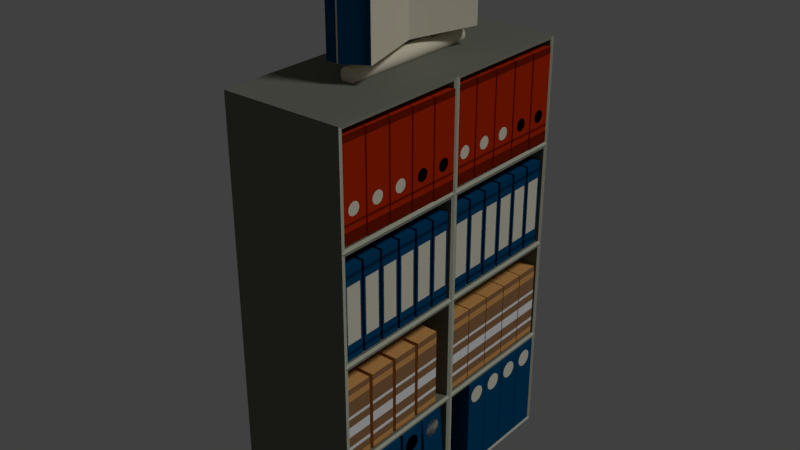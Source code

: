 # Source: rakbukudesain.blend  (saved by Blender 2.78.0; exported with 4.5.12 LTS)
import bpy
from mathutils import Matrix  # noqa: F401  (used for matrix-valued properties, if any)

bpy.ops.wm.read_factory_settings(use_empty=True)
scene = bpy.context.scene
scene.name = 'Scene'

# ---- collections
col_collection_1 = bpy.data.collections.new('Collection 1'); scene.collection.children.link(col_collection_1)

# ---- materials (node trees are filled in below, after node groups)
mat_material_018 = bpy.data.materials.new('Material.018')
mat_material_018.alpha_threshold = 0.0
mat_material_018.use_transparent_shadow = False
mat_material_018.diffuse_color = (0.3005, 0.162, 0.07227, 1.0)
mat_material_018.roughness = 0.5
mat_material_015 = bpy.data.materials.new('Material.015')
mat_material_015.alpha_threshold = 0.0
mat_material_015.use_transparent_shadow = False
mat_material_015.diffuse_color = (0.7835, 0.7231, 0.5647, 1.0)
mat_material_015.roughness = 0.5
mat_material_016 = bpy.data.materials.new('Material.016')
mat_material_016.alpha_threshold = 0.0
mat_material_016.use_transparent_shadow = False
mat_material_016.diffuse_color = (0.0003035, 0.06125, 0.159, 1.0)
mat_material_016.roughness = 0.5
mat_material_017 = bpy.data.materials.new('Material.017')
mat_material_017.alpha_threshold = 0.0
mat_material_017.use_transparent_shadow = False
mat_material_017.diffuse_color = (0.7835, 0.7231, 0.5647, 1.0)
mat_material_017.roughness = 0.5
mat_material_009 = bpy.data.materials.new('Material.009')
mat_material_009.alpha_threshold = 0.0
mat_material_009.use_transparent_shadow = False
mat_material_009.diffuse_color = (0.0003035, 0.06125, 0.159, 1.0)
mat_material_009.roughness = 0.5
mat_material_009.specular_intensity = 0.0
mat_material_010 = bpy.data.materials.new('Material.010')
mat_material_010.alpha_threshold = 0.0
mat_material_010.use_transparent_shadow = False
mat_material_010.diffuse_color = (0.7454, 0.7157, 0.5711, 1.0)
mat_material_010.roughness = 0.5
mat_material_013 = bpy.data.materials.new('Material.013')
mat_material_013.alpha_threshold = 0.0
mat_material_013.use_transparent_shadow = False
mat_material_013.diffuse_color = (0.1714, 0.1779, 0.1441, 1.0)
mat_material_013.roughness = 0.5
mat_material_014 = bpy.data.materials.new('Material.014')
mat_material_014.alpha_threshold = 0.0
mat_material_014.use_transparent_shadow = False
mat_material_014.diffuse_color = (0.4793, 0.4969, 0.3916, 1.0)
mat_material_014.roughness = 0.5
mat_material_003 = bpy.data.materials.new('Material.003')
mat_material_003.alpha_threshold = 0.0
mat_material_003.use_transparent_shadow = False
mat_material_003.diffuse_color = (0.0003035, 0.06125, 0.159, 1.0)
mat_material_003.roughness = 0.5
mat_material_003.specular_intensity = 0.0
mat_material_005 = bpy.data.materials.new('Material.005')
mat_material_005.alpha_threshold = 0.0
mat_material_005.use_transparent_shadow = False
mat_material_005.diffuse_color = (0.0006071, 0.03071, 0.08022, 1.0)
mat_material_005.roughness = 0.5
mat_material_005.specular_intensity = 0.0
mat_material_004 = bpy.data.materials.new('Material.004')
mat_material_004.alpha_threshold = 0.0
mat_material_004.use_transparent_shadow = False
mat_material_004.diffuse_color = (0.7454, 0.7157, 0.5711, 1.0)
mat_material_004.roughness = 0.5
mat_material_006 = bpy.data.materials.new('Material.006')
mat_material_006.alpha_threshold = 0.0
mat_material_006.use_transparent_shadow = False
mat_material_006.diffuse_color = (0.6867, 0.3419, 0.107, 1.0)
mat_material_006.roughness = 0.5
mat_material_007 = bpy.data.materials.new('Material.007')
mat_material_007.alpha_threshold = 0.0
mat_material_007.use_transparent_shadow = False
mat_material_007.diffuse_color = (0.3005, 0.162, 0.07227, 1.0)
mat_material_007.roughness = 0.5
mat_material_008 = bpy.data.materials.new('Material.008')
mat_material_008.alpha_threshold = 0.0
mat_material_008.use_transparent_shadow = False
mat_material_008.diffuse_color = (0.8796, 0.8796, 0.8796, 1.0)
mat_material_008.roughness = 0.5
mat_material_011 = bpy.data.materials.new('Material.011')
mat_material_011.alpha_threshold = 0.0
mat_material_011.use_transparent_shadow = False
mat_material_011.diffuse_color = (0.4564, 0.02416, 0.0009106, 1.0)
mat_material_011.roughness = 0.5
mat_material_012 = bpy.data.materials.new('Material.012')
mat_material_012.alpha_threshold = 0.0
mat_material_012.use_transparent_shadow = False
mat_material_012.diffuse_color = (0.1779, 0.01161, 0.0003035, 1.0)
mat_material_012.roughness = 0.5

# ---- material node trees

# ---- world
world_world = bpy.data.worlds.new('World'); scene.world = world_world
world_world.color = (0.05088, 0.05088, 0.05088)
world_world.use_sun_shadow = False
world_world.sun_shadow_jitter_overblur = 0.0
world_world.cycles.sampling_method = 'MANUAL'

# ---- lights
light_lamp = bpy.data.lights.new('Lamp', 'POINT')
light_lamp.transmission_factor = 0.0
light_lamp.cutoff_distance = 30.0
light_lamp.energy = 100.0
light_lamp.shadow_buffer_clip_start = 1.001
light_lamp.shadow_soft_size = 0.1
light_lamp.shadow_maximum_resolution = 0.006
light_lamp.use_absolute_resolution = True
light_lamp_001 = bpy.data.lights.new('Lamp.001', 'SUN')
light_lamp_001.transmission_factor = 0.0
light_lamp_001.cutoff_distance = 30.0
light_lamp_001.angle = 0.1993
light_lamp_001.energy = 1.0
light_lamp_001.shadow_buffer_clip_start = 1.001
light_lamp_001.shadow_soft_size = 0.1
light_lamp_001.shadow_cascade_max_distance = 1000.0

# ---- meshes
me_cube_014 = bpy.data.meshes.new('Cube.014')
me_cube_014.from_pydata([(-3.438, -0.849, -0.3025), (-3.438, -0.849, 0.01887), (-3.438, -0.5276, -0.3025), (-3.438, -0.5276, 0.01887), (-3.419, -0.849, -0.3025), (-3.419, -0.849, 0.01887), (-3.419, -0.5276, -0.3025), (-3.419, -0.5276, 0.01887), (-3.438, 0.5752, -0.3025), (-3.438, 0.5752, 0.01887), (-3.438, 0.8966, -0.3025), (-3.438, 0.8966, 0.01887), (-3.419, 0.5752, -0.3025), (-3.419, 0.5752, 0.01887), (-3.419, 0.8966, -0.3025), (-3.419, 0.8966, 0.01887), (-3.691, -1.318, -0.00625), (-3.691, -1.318, 1.532), (-3.691, 1.378, -0.00625), (-3.691, 1.378, 1.532), (-3.51, -1.318, -0.00625), (-3.51, -1.318, 1.532), (-3.51, 1.378, -0.00625), (-3.51, 1.378, 1.532), (-3.694, 1.421, -0.03098), (-3.694, -1.361, -0.03098), (-3.694, -1.361, 1.557), (-3.694, 1.421, 1.557), (-3.507, 1.421, -0.03098), (-3.507, 1.421, 1.557), (-3.507, -1.361, -0.03098), (-3.507, -1.361, 1.557), (-3.691, 0.02991, -0.00625), (-3.691, 0.02991, 1.532), (-3.51, 0.02991, -0.00625), (-3.51, 0.02991, 1.532), (-3.507, 1.421, 1.557), (-3.507, 1.421, -0.03098), (-3.507, -1.361, -0.03098), (-3.507, -1.361, 1.557), (-3.14, 1.197, 1.557), (-3.14, 1.197, -0.03098), (-3.472, -1.361, -0.03098), (-3.472, -1.361, 1.557), (-3.694, 0.02991, -0.03098), (-3.694, 0.02991, 1.557), (-3.507, 0.02991, -0.03098), (-3.507, 0.02991, 1.557), (-3.507, 0.02991, -0.03098), (-3.507, 0.02991, 1.557), (-3.472, 0.02991, -0.03098), (-3.472, 0.02991, 1.557), (-3.472, 0.02991, 1.557), (-3.14, -1.145, 1.557), (-3.14, -1.145, -0.03098), (-3.472, 0.02991, -0.03098), (-3.412, 0.02991, 1.557), (-3.08, -1.145, 1.557), (-3.08, -1.145, -0.03098), (-3.412, 0.02991, -0.03098), (-3.088, 1.197, 1.557), (-3.088, 1.197, -0.03098), (-3.421, 0.02991, -0.03098), (-3.421, 0.02991, 1.557), (-3.504, 1.43, 1.557), (-3.504, 1.43, -0.03098), (-3.137, 1.207, 1.557), (-3.137, 1.207, -0.03098), (-3.086, 1.207, 1.557), (-3.086, 1.207, -0.03098), (-3.468, -1.374, 1.557), (-3.468, -1.374, -0.03098), (-3.136, -1.158, 1.557), (-3.136, -1.158, -0.03098), (-3.076, -1.158, 1.557), (-3.076, -1.158, -0.03098)], [], [(0, 1, 3, 2), (2, 3, 7, 6), (6, 7, 5, 4), (4, 5, 1, 0), (2, 6, 4, 0), (7, 3, 1, 5), (8, 9, 11, 10), (10, 11, 15, 14), (14, 15, 13, 12), (12, 13, 9, 8), (10, 14, 12, 8), (15, 11, 9, 13), (32, 18, 19, 33), (18, 22, 23, 19), (34, 20, 21, 35), (20, 16, 17, 21), (32, 16, 20, 34), (35, 21, 17, 33), (44, 45, 27, 24), (24, 27, 29, 28), (28, 29, 36, 37), (30, 31, 26, 25), (44, 46, 30, 25), (47, 45, 26, 31), (23, 35, 33, 19), (18, 32, 34, 22), (22, 34, 35, 23), (16, 32, 33, 17), (49, 39, 43, 51), (31, 30, 38, 39), (46, 28, 37, 48), (47, 31, 39, 49), (53, 43, 70, 72), (60, 61, 69, 68), (39, 38, 42, 43), (48, 37, 41, 50), (38, 48, 50, 42), (40, 60, 68, 66), (29, 47, 49, 36), (30, 46, 48, 38), (36, 49, 51, 40), (29, 27, 45, 47), (24, 28, 46, 44), (25, 26, 45, 44), (55, 52, 56, 59), (42, 50, 55, 54), (50, 51, 52, 55), (51, 43, 53, 52), (59, 56, 57, 58), (58, 57, 74, 75), (54, 55, 59, 58), (52, 53, 57, 56), (61, 60, 63, 62), (50, 41, 61, 62), (51, 50, 62, 63), (40, 51, 63, 60), (65, 64, 66, 67), (67, 66, 68, 69), (36, 40, 66, 64), (37, 36, 64, 65), (61, 41, 67, 69), (41, 37, 65, 67), (70, 71, 73, 72), (72, 73, 75, 74), (54, 58, 75, 73), (43, 42, 71, 70), (57, 53, 72, 74), (42, 54, 73, 71)])
me_cube_014.polygons.foreach_set('material_index', [0, 0, 0, 0, 0, 0, 0, 0, 0, 0, 0, 0, 1, 1, 1, 1, 1, 1, 1, 2, 1, 2, 1, 2, 1, 1, 1, 1, 2, 1, 1, 1, 2, 1, 1, 1, 1, 1, 1, 1, 2, 2, 1, 1, 1, 1, 1, 2, 1, 1, 1, 2, 1, 1, 1, 2, 2, 2, 1, 1, 1, 1, 2, 2, 1, 1, 1, 1])
me_cube_014.materials.append(mat_material_018)
me_cube_014.materials.append(mat_material_015)
me_cube_014.materials.append(mat_material_016)
me_cube_014.use_remesh_preserve_volume = False
me_cube_014.use_remesh_preserve_attributes = False
me_cube_014.use_mirror_vertex_groups = False
me_cube_014.update()
me_cylinder = bpy.data.meshes.new('Cylinder')
me_cylinder.from_pydata([(0.656, 0.4895, -3.246), (0.656, 0.4895, 5.963), (0.7515, 0.4801, -3.246), (0.7515, 0.4801, 5.963), (0.8433, 0.4522, -3.246), (0.8433, 0.4522, 5.963), (0.9279, 0.407, -3.246), (0.9279, 0.407, 5.963), (1.002, 0.3461, -3.246), (1.002, 0.3461, 5.963), (1.063, 0.272, -3.246), (1.063, 0.272, 5.963), (1.108, 0.1873, -3.246), (1.108, 0.1873, 5.963), (1.136, 0.0955, -3.246), (1.136, 0.0955, 5.963), (1.145, 3.279e-07, -3.246), (1.145, -3.182e-08, 5.963), (1.136, -0.0955, -3.246), (1.136, -0.0955, 5.963), (1.108, -0.1873, -3.246), (1.108, -0.1873, 5.963), (1.063, -0.272, -3.246), (1.063, -0.272, 5.963), (1.002, -0.3461, -3.246), (1.002, -0.3461, 5.963), (0.9279, -0.407, -3.246), (0.9279, -0.407, 5.963), (0.8433, -0.4522, -3.246), (0.8433, -0.4522, 5.963), (0.7515, -0.4801, -3.246), (0.7515, -0.4801, 5.963), (0.656, -0.4895, -3.246), (0.656, -0.4895, 5.963), (0.5605, -0.4801, -3.246), (0.5605, -0.4801, 5.963), (0.4687, -0.4522, -3.246), (0.4687, -0.4522, 5.963), (0.384, -0.407, -3.246), (0.384, -0.407, 5.963), (0.3099, -0.3461, -3.246), (0.3099, -0.3461, 5.963), (0.249, -0.272, -3.246), (0.249, -0.272, 5.963), (0.2037, -0.1873, -3.246), (0.2037, -0.1873, 5.963), (0.1759, -0.0955, -3.246), (0.1759, -0.0955, 5.963), (0.1665, 7.636e-07, -3.246), (0.1665, 4.039e-07, 5.963), (0.1759, 0.0955, -3.246), (0.1759, 0.0955, 5.963), (0.2037, 0.1873, -3.246), (0.2037, 0.1873, 5.963), (0.249, 0.272, -3.246), (0.249, 0.272, 5.963), (0.3099, 0.3461, -3.246), (0.3099, 0.3461, 5.963), (0.384, 0.407, -3.246), (0.384, 0.407, 5.963), (0.4687, 0.4522, -3.246), (0.4687, 0.4522, 5.963), (0.5605, 0.4801, -3.246), (0.5605, 0.4801, 5.963), (0.656, 0.5132, -3.469), (0.7561, 0.5034, -3.469), (0.7561, 0.5034, 6.186), (0.656, 0.5132, 6.186), (0.8524, 0.4742, -3.469), (0.8524, 0.4742, 6.186), (0.9411, 0.4267, -3.469), (0.9411, 0.4267, 6.186), (1.019, 0.3629, -3.469), (1.019, 0.3629, 6.186), (1.083, 0.2851, -3.469), (1.083, 0.2851, 6.186), (1.13, 0.1964, -3.469), (1.13, 0.1964, 6.186), (1.159, 0.1001, -3.469), (1.159, 0.1001, 6.186), (1.169, 3.308e-07, -3.469), (1.169, -4.639e-08, 6.186), (1.159, -0.1001, -3.469), (1.159, -0.1001, 6.186), (1.13, -0.1964, -3.469), (1.13, -0.1964, 6.186), (1.083, -0.2851, -3.469), (1.083, -0.2851, 6.186), (1.019, -0.3629, -3.469), (1.019, -0.3629, 6.186), (0.9411, -0.4267, -3.469), (0.9411, -0.4267, 6.186), (0.8524, -0.4742, -3.469), (0.8524, -0.4742, 6.186), (0.7561, -0.5034, -3.469), (0.7561, -0.5034, 6.186), (0.656, -0.5132, -3.469), (0.656, -0.5132, 6.186), (0.5559, -0.5034, -3.469), (0.5559, -0.5034, 6.186), (0.4596, -0.4742, -3.469), (0.4596, -0.4742, 6.186), (0.3708, -0.4267, -3.469), (0.3708, -0.4267, 6.186), (0.2931, -0.3629, -3.469), (0.2931, -0.3629, 6.186), (0.2292, -0.2851, -3.469), (0.2292, -0.2851, 6.186), (0.1818, -0.1964, -3.469), (0.1818, -0.1964, 6.186), (0.1526, -0.1001, -3.469), (0.1526, -0.1001, 6.186), (0.1427, 7.876e-07, -3.469), (0.1427, 4.104e-07, 6.186), (0.1526, 0.1001, -3.469), (0.1526, 0.1001, 6.186), (0.1818, 0.1964, -3.469), (0.1818, 0.1964, 6.186), (0.2292, 0.2851, -3.469), (0.2292, 0.2851, 6.186), (0.2931, 0.3629, -3.469), (0.2931, 0.3629, 6.186), (0.3708, 0.4267, -3.469), (0.3708, 0.4267, 6.186), (0.4596, 0.4742, -3.469), (0.4596, 0.4742, 6.186), (0.5559, 0.5034, -3.469), (0.5559, 0.5034, 6.186)], [], [(0, 2, 3, 1), (2, 4, 5, 3), (4, 6, 7, 5), (6, 8, 9, 7), (8, 10, 11, 9), (10, 12, 13, 11), (12, 14, 15, 13), (14, 16, 17, 15), (16, 18, 19, 17), (18, 20, 21, 19), (20, 22, 23, 21), (22, 24, 25, 23), (24, 26, 27, 25), (26, 28, 29, 27), (28, 30, 31, 29), (30, 32, 33, 31), (32, 34, 35, 33), (34, 36, 37, 35), (36, 38, 39, 37), (38, 40, 41, 39), (40, 42, 43, 41), (42, 44, 45, 43), (44, 46, 47, 45), (46, 48, 49, 47), (48, 50, 51, 49), (50, 52, 53, 51), (52, 54, 55, 53), (54, 56, 57, 55), (56, 58, 59, 57), (58, 60, 61, 59), (3, 5, 7, 9, 11, 13, 15, 17, 19, 21, 23, 25, 27, 29, 31, 33, 35, 37, 39, 41, 43, 45, 47, 49, 51, 53, 55, 57, 59, 61, 63, 1), (60, 62, 63, 61), (62, 0, 1, 63), (0, 62, 60, 58, 56, 54, 52, 50, 48, 46, 44, 42, 40, 38, 36, 34, 32, 30, 28, 26, 24, 22, 20, 18, 16, 14, 12, 10, 8, 6, 4, 2), (64, 67, 66, 65), (65, 66, 69, 68), (68, 69, 71, 70), (70, 71, 73, 72), (72, 73, 75, 74), (74, 75, 77, 76), (76, 77, 79, 78), (78, 79, 81, 80), (80, 81, 83, 82), (82, 83, 85, 84), (84, 85, 87, 86), (86, 87, 89, 88), (88, 89, 91, 90), (90, 91, 93, 92), (92, 93, 95, 94), (94, 95, 97, 96), (96, 97, 99, 98), (98, 99, 101, 100), (100, 101, 103, 102), (102, 103, 105, 104), (104, 105, 107, 106), (106, 107, 109, 108), (108, 109, 111, 110), (110, 111, 113, 112), (112, 113, 115, 114), (114, 115, 117, 116), (116, 117, 119, 118), (118, 119, 121, 120), (120, 121, 123, 122), (122, 123, 125, 124), (66, 67, 127, 125, 123, 121, 119, 117, 115, 113, 111, 109, 107, 105, 103, 101, 99, 97, 95, 93, 91, 89, 87, 85, 83, 81, 79, 77, 75, 73, 71, 69), (124, 125, 127, 126), (126, 127, 67, 64), (64, 65, 68, 70, 72, 74, 76, 78, 80, 82, 84, 86, 88, 90, 92, 94, 96, 98, 100, 102, 104, 106, 108, 110, 112, 114, 116, 118, 120, 122, 124, 126)])
me_cylinder.materials.append(mat_material_017)
me_cylinder.use_remesh_preserve_volume = False
me_cylinder.use_remesh_preserve_attributes = False
me_cylinder.use_mirror_vertex_groups = False
me_cylinder.update()
me_cube_009 = bpy.data.meshes.new('Cube.009')
me_cube_009.from_pydata([(-1.0, 0.4403, -1.014), (-1.0, 0.4403, 1.0), (-1.031, 0.8849, -1.014), (-1.031, 0.8849, 1.0), (0.6525, 0.5914, -1.014), (0.6525, 0.5914, 1.0), (0.6031, 1.036, -1.014), (0.6031, 1.036, 1.0), (-0.7344, 0.8362, 1.0), (-0.7633, 0.8334, 1.0), (-0.791, 0.825, 1.0), (-0.8165, 0.8113, 1.0), (-0.8389, 0.7929, 1.0), (-0.8573, 0.7705, 1.0), (-0.871, 0.745, 1.0), (-0.8794, 0.7173, 1.0), (-0.8822, 0.6884, 1.0), (-0.8794, 0.6596, 1.0), (-0.871, 0.6319, 1.0), (-0.8573, 0.6063, 1.0), (-0.8389, 0.5839, 1.0), (-0.8165, 0.5656, 1.0), (-0.791, 0.5519, 1.0), (-0.7633, 0.5435, 1.0), (-0.7344, 0.5406, 1.0), (-0.7056, 0.5435, 1.0), (-0.6779, 0.5519, 1.0), (-0.6523, 0.5656, 1.0), (-0.6299, 0.5839, 1.0), (-0.6116, 0.6063, 1.0), (-0.5979, 0.6319, 1.0), (-0.5895, 0.6596, 1.0), (-0.5867, 0.6884, 1.0), (-0.5895, 0.7173, 1.0), (-0.5979, 0.745, 1.0), (-0.6116, 0.7705, 1.0), (-0.6299, 0.7929, 1.0), (-0.6523, 0.8113, 1.0), (-0.6779, 0.825, 1.0), (-0.7056, 0.8334, 1.0)], [], [(0, 1, 3, 2), (2, 3, 7, 6), (6, 7, 5, 4), (4, 5, 1, 0), (2, 6, 4, 0), (7, 3, 1, 5), (9, 10, 11, 12, 13, 14, 15, 16, 17, 18, 19, 20, 21, 22, 23, 24, 25, 26, 27, 28, 29, 30, 31, 32, 33, 34, 35, 36, 37, 38, 39, 8)])
me_cube_009.polygons.foreach_set('material_index', [0, 0, 0, 0, 0, 0, 1])
me_cube_009.materials.append(mat_material_009)
me_cube_009.materials.append(mat_material_010)
me_cube_009.use_remesh_preserve_volume = False
me_cube_009.use_remesh_preserve_attributes = False
me_cube_009.use_mirror_vertex_groups = False
me_cube_009.update()
me_cube_007 = bpy.data.meshes.new('Cube.007')
me_cube_007.from_pydata([(-1.0, -1.277, -0.6746), (-1.0, -1.277, 1.0), (-1.0, 1.0, -0.6746), (-1.0, 1.0, 1.0), (1.0, -1.277, -0.6746), (1.0, -1.277, 1.0), (1.0, 1.0, -0.6746), (1.0, 1.0, 1.0), (-1.027, 1.048, -0.7209), (-1.027, -1.362, -0.7209), (-1.027, -1.362, 1.064), (-1.027, 1.048, 1.064), (1.027, 1.048, -0.7209), (1.027, 1.048, 1.064), (1.027, -1.362, -0.7209), (1.027, -1.362, 1.064), (-1.0, 1.133, -0.6746), (-1.0, 1.133, 1.0), (-1.0, 3.41, -0.6746), (-1.0, 3.41, 1.0), (1.0, 1.133, -0.6746), (1.0, 1.133, 1.0), (1.0, 3.41, -0.6746), (1.0, 3.41, 1.0), (-1.027, 3.458, -0.7209), (-1.027, 1.048, -0.7209), (-1.027, 1.048, 1.064), (-1.027, 3.458, 1.064), (1.027, 3.458, -0.7209), (1.027, 3.458, 1.064), (1.027, 1.048, -0.7209), (1.027, 1.048, 1.064), (-1.0, -1.277, 1.11), (-1.0, -1.277, 2.785), (-1.0, 1.0, 1.11), (-1.0, 1.0, 2.785), (1.0, -1.277, 1.11), (1.0, -1.277, 2.785), (1.0, 1.0, 1.11), (1.0, 1.0, 2.785), (-1.027, 1.048, 1.064), (-1.027, -1.362, 1.064), (-1.027, -1.362, 2.849), (-1.027, 1.048, 2.849), (1.027, 1.048, 1.064), (1.027, 1.048, 2.849), (1.027, -1.362, 1.064), (1.027, -1.362, 2.849), (-1.0, 1.133, 1.11), (-1.0, 1.133, 2.785), (-1.0, 3.41, 1.11), (-1.0, 3.41, 2.785), (1.0, 1.133, 1.11), (1.0, 1.133, 2.785), (1.0, 3.41, 1.11), (1.0, 3.41, 2.785), (-1.027, 3.458, 1.064), (-1.027, 1.048, 1.064), (-1.027, 1.048, 2.849), (-1.027, 3.458, 2.849), (1.027, 3.458, 1.064), (1.027, 3.458, 2.849), (1.027, 1.048, 1.064), (1.027, 1.048, 2.849), (-1.0, -1.277, 2.895), (-1.0, -1.277, 4.57), (-1.0, 1.0, 2.895), (-1.0, 1.0, 4.57), (1.0, -1.277, 2.895), (1.0, -1.277, 4.57), (1.0, 1.0, 2.895), (1.0, 1.0, 4.57), (-1.027, 1.048, 2.849), (-1.027, -1.362, 2.849), (-1.027, -1.362, 4.634), (-1.027, 1.048, 4.634), (1.027, 1.048, 2.849), (1.027, 1.048, 4.634), (1.027, -1.362, 2.849), (1.027, -1.362, 4.634), (-1.0, 1.133, 2.895), (-1.0, 1.133, 4.57), (-1.0, 3.41, 2.895), (-1.0, 3.41, 4.57), (1.0, 1.133, 2.895), (1.0, 1.133, 4.57), (1.0, 3.41, 2.895), (1.0, 3.41, 4.57), (-1.027, 3.458, 2.849), (-1.027, 1.048, 2.849), (-1.027, 1.048, 4.634), (-1.027, 3.458, 4.634), (1.027, 3.458, 2.849), (1.027, 3.458, 4.634), (1.027, 1.048, 2.849), (1.027, 1.048, 4.634), (-1.0, -1.277, 4.68), (-1.0, -1.277, 6.354), (-1.0, 1.0, 4.68), (-1.0, 1.0, 6.354), (1.0, -1.277, 4.68), (1.0, -1.277, 6.354), (1.0, 1.0, 4.68), (1.0, 1.0, 6.354), (-1.027, 1.048, 4.634), (-1.027, -1.362, 4.634), (-1.027, -1.362, 6.418), (-1.027, 1.048, 6.418), (1.027, 1.048, 4.634), (1.027, 1.048, 6.418), (1.027, -1.362, 4.634), (1.027, -1.362, 6.418), (-1.0, 1.133, 4.68), (-1.0, 1.133, 6.354), (-1.0, 3.41, 4.68), (-1.0, 3.41, 6.354), (1.0, 1.133, 4.68), (1.0, 1.133, 6.354), (1.0, 3.41, 4.68), (1.0, 3.41, 6.354), (-1.027, 3.458, 4.634), (-1.027, 1.048, 4.634), (-1.027, 1.048, 6.418), (-1.027, 3.458, 6.418), (1.027, 3.458, 4.634), (1.027, 3.458, 6.418), (1.027, 1.048, 4.634), (1.027, 1.048, 6.418), (-0.9289, -1.252, 2.902), (-0.9289, -1.252, 4.356), (-0.9289, -0.9244, 2.902), (-0.9289, -0.9244, 4.356), (0.968, -1.252, 2.902), (0.968, -1.252, 4.356), (0.968, -0.9244, 2.902), (0.968, -0.9244, 4.356), (-0.9289, -1.252, 4.241), (-0.9289, -0.9244, 4.241), (0.968, -0.9244, 4.241), (0.968, -1.252, 4.241), (-0.9289, -0.9244, 4.181), (0.968, -0.9244, 4.181), (0.968, -1.252, 4.181), (-0.9289, -1.252, 4.181), (-0.9289, -0.9244, 2.977), (0.968, -0.9244, 2.977), (0.968, -1.252, 2.977), (-0.9289, -1.252, 2.977), (-0.9289, -1.252, 3.037), (-0.9289, -0.9244, 3.037), (0.968, -0.9244, 3.037), (0.968, -1.252, 3.037), (0.968, -0.9571, 4.067), (0.968, -1.22, 4.067), (0.968, -0.9571, 3.151), (0.968, -1.22, 3.151), (-0.9289, -0.8744, 2.902), (-0.9289, -0.8744, 4.356), (-0.9289, -0.5466, 2.902), (-0.9289, -0.5466, 4.356), (0.968, -0.8744, 2.902), (0.968, -0.8744, 4.356), (0.968, -0.5466, 2.902), (0.968, -0.5466, 4.356), (-0.9289, -0.8744, 4.241), (-0.9289, -0.5466, 4.241), (0.968, -0.5466, 4.241), (0.968, -0.8744, 4.241), (-0.9289, -0.5466, 4.181), (0.968, -0.5466, 4.181), (0.968, -0.8744, 4.181), (-0.9289, -0.8744, 4.181), (-0.9289, -0.5466, 2.977), (0.968, -0.5466, 2.977), (0.968, -0.8744, 2.977), (-0.9289, -0.8744, 2.977), (-0.9289, -0.8744, 3.037), (-0.9289, -0.5466, 3.037), (0.968, -0.5466, 3.037), (0.968, -0.8744, 3.037), (0.968, -0.5792, 4.067), (0.968, -0.8418, 4.067), (0.968, -0.5792, 3.151), (0.968, -0.8418, 3.151), (-0.9289, -0.4966, 2.902), (-0.9289, -0.4966, 4.356), (-0.9289, -0.1687, 2.902), (-0.9289, -0.1687, 4.356), (0.968, -0.4966, 2.902), (0.968, -0.4966, 4.356), (0.968, -0.1687, 2.902), (0.968, -0.1687, 4.356), (-0.9289, -0.4966, 4.241), (-0.9289, -0.1687, 4.241), (0.968, -0.1687, 4.241), (0.968, -0.4966, 4.241), (-0.9289, -0.1687, 4.181), (0.968, -0.1687, 4.181), (0.968, -0.4966, 4.181), (-0.9289, -0.4966, 4.181), (-0.9289, -0.1687, 2.977), (0.968, -0.1687, 2.977), (0.968, -0.4966, 2.977), (-0.9289, -0.4966, 2.977), (-0.9289, -0.4966, 3.037), (-0.9289, -0.1687, 3.037), (0.968, -0.1687, 3.037), (0.968, -0.4966, 3.037), (0.968, -0.2013, 4.067), (0.968, -0.464, 4.067), (0.968, -0.2013, 3.151), (0.968, -0.464, 3.151), (-0.9289, -0.1187, 2.902), (-0.9289, -0.1187, 4.356), (-0.9289, 0.2091, 2.902), (-0.9289, 0.2091, 4.356), (0.968, -0.1187, 2.902), (0.968, -0.1187, 4.356), (0.968, 0.2091, 2.902), (0.968, 0.2091, 4.356), (-0.9289, -0.1187, 4.241), (-0.9289, 0.2091, 4.241), (0.968, 0.2091, 4.241), (0.968, -0.1187, 4.241), (-0.9289, 0.2091, 4.181), (0.968, 0.2091, 4.181), (0.968, -0.1187, 4.181), (-0.9289, -0.1187, 4.181), (-0.9289, 0.2091, 2.977), (0.968, 0.2091, 2.977), (0.968, -0.1187, 2.977), (-0.9289, -0.1187, 2.977), (-0.9289, -0.1187, 3.037), (-0.9289, 0.2091, 3.037), (0.968, 0.2091, 3.037), (0.968, -0.1187, 3.037), (0.968, 0.1765, 4.067), (0.968, -0.08613, 4.067), (0.968, 0.1765, 3.151), (0.968, -0.08613, 3.151), (-0.9289, 0.2591, 2.902), (-0.9289, 0.2591, 4.356), (-0.9289, 0.587, 2.902), (-0.9289, 0.587, 4.356), (0.968, 0.2591, 2.902), (0.968, 0.2591, 4.356), (0.968, 0.587, 2.902), (0.968, 0.587, 4.356), (-0.9289, 0.2591, 4.241), (-0.9289, 0.587, 4.241), (0.968, 0.587, 4.241), (0.968, 0.2591, 4.241), (-0.9289, 0.587, 4.181), (0.968, 0.587, 4.181), (0.968, 0.2591, 4.181), (-0.9289, 0.2591, 4.181), (-0.9289, 0.587, 2.977), (0.968, 0.587, 2.977), (0.968, 0.2591, 2.977), (-0.9289, 0.2591, 2.977), (-0.9289, 0.2591, 3.037), (-0.9289, 0.587, 3.037), (0.968, 0.587, 3.037), (0.968, 0.2591, 3.037), (0.968, 0.5544, 4.067), (0.968, 0.2917, 4.067), (0.968, 0.5544, 3.151), (0.968, 0.2917, 3.151), (-0.9289, 0.637, 2.902), (-0.9289, 0.637, 4.356), (-0.9289, 0.9648, 2.902), (-0.9289, 0.9648, 4.356), (0.968, 0.637, 2.902), (0.968, 0.637, 4.356), (0.968, 0.9648, 2.902), (0.968, 0.9648, 4.356), (-0.9289, 0.637, 4.241), (-0.9289, 0.9648, 4.241), (0.968, 0.9648, 4.241), (0.968, 0.637, 4.241), (-0.9289, 0.9648, 4.181), (0.968, 0.9648, 4.181), (0.968, 0.637, 4.181), (-0.9289, 0.637, 4.181), (-0.9289, 0.9648, 2.977), (0.968, 0.9648, 2.977), (0.968, 0.637, 2.977), (-0.9289, 0.637, 2.977), (-0.9289, 0.637, 3.037), (-0.9289, 0.9648, 3.037), (0.968, 0.9648, 3.037), (0.968, 0.637, 3.037), (0.968, 0.9322, 4.067), (0.968, 0.6696, 4.067), (0.968, 0.9322, 3.151), (0.968, 0.6696, 3.151), (-0.9289, -1.242, 1.011), (-0.9289, -1.242, 2.42), (-0.9289, -0.7977, 1.011), (-0.9289, -0.7977, 2.42), (0.968, -1.242, 1.011), (0.968, -1.242, 2.42), (0.968, -0.7977, 1.011), (0.968, -0.7977, 2.42), (-0.9289, -1.242, 2.32), (-0.9289, -0.7977, 2.32), (0.968, -0.7977, 2.32), (0.968, -1.242, 2.32), (-0.9289, -0.7977, 2.211), (0.968, -0.7977, 2.211), (0.968, -1.242, 2.211), (-0.9289, -1.242, 2.211), (-0.9289, -0.7977, 1.143), (0.968, -0.7977, 1.143), (0.968, -1.242, 1.143), (-0.9289, -1.242, 1.143), (-0.9289, -1.242, 1.235), (-0.9289, -0.7977, 1.235), (0.968, -0.7977, 1.235), (0.968, -1.242, 1.235), (-0.9289, -1.242, 1.766), (-0.9289, -0.7977, 1.766), (0.968, -0.7977, 1.766), (0.968, -1.242, 1.766), (-0.9289, -0.7977, 1.594), (0.968, -0.7977, 1.594), (0.968, -1.242, 1.594), (-0.9289, -1.242, 1.594), (-0.9289, -1.242, 1.903), (-0.9289, -0.7977, 1.903), (0.968, -0.7977, 1.903), (0.968, -1.242, 1.903), (-0.9289, -1.242, 1.955), (-0.9289, -0.7977, 1.955), (0.968, -0.7977, 1.955), (0.968, -1.242, 1.955), (-0.9289, -0.7977, 1.424), (0.968, -0.7977, 1.424), (0.968, -1.242, 1.424), (-0.9289, -1.242, 1.424), (-0.9289, -0.7977, 1.364), (0.968, -0.7977, 1.364), (0.968, -1.242, 1.364), (-0.9289, -1.242, 1.364), (-0.9289, -0.7277, 1.011), (-0.9289, -0.7277, 2.42), (-0.9289, -0.2831, 1.011), (-0.9289, -0.2831, 2.42), (0.968, -0.7277, 1.011), (0.968, -0.7277, 2.42), (0.968, -0.2831, 1.011), (0.968, -0.2831, 2.42), (-0.9289, -0.7277, 2.32), (-0.9289, -0.2831, 2.32), (0.968, -0.2831, 2.32), (0.968, -0.7277, 2.32), (-0.9289, -0.2831, 2.211), (0.968, -0.2831, 2.211), (0.968, -0.7277, 2.211), (-0.9289, -0.7277, 2.211), (-0.9289, -0.2831, 1.143), (0.968, -0.2831, 1.143), (0.968, -0.7277, 1.143), (-0.9289, -0.7277, 1.143), (-0.9289, -0.7277, 1.235), (-0.9289, -0.2831, 1.235), (0.968, -0.2831, 1.235), (0.968, -0.7277, 1.235), (-0.9289, -0.7277, 1.766), (-0.9289, -0.2831, 1.766), (0.968, -0.2831, 1.766), (0.968, -0.7277, 1.766), (-0.9289, -0.2831, 1.594), (0.968, -0.2831, 1.594), (0.968, -0.7277, 1.594), (-0.9289, -0.7277, 1.594), (-0.9289, -0.7277, 1.903), (-0.9289, -0.2831, 1.903), (0.968, -0.2831, 1.903), (0.968, -0.7277, 1.903), (-0.9289, -0.7277, 1.955), (-0.9289, -0.2831, 1.955), (0.968, -0.2831, 1.955), (0.968, -0.7277, 1.955), (-0.9289, -0.2831, 1.424), (0.968, -0.2831, 1.424), (0.968, -0.7277, 1.424), (-0.9289, -0.7277, 1.424), (-0.9289, -0.2831, 1.364), (0.968, -0.2831, 1.364), (0.968, -0.7277, 1.364), (-0.9289, -0.7277, 1.364), (-0.9289, -0.2131, 1.011), (-0.9289, -0.2131, 2.42), (-0.9289, 0.2316, 1.011), (-0.9289, 0.2316, 2.42), (0.968, -0.2131, 1.011), (0.968, -0.2131, 2.42), (0.968, 0.2316, 1.011), (0.968, 0.2316, 2.42), (-0.9289, -0.2131, 2.32), (-0.9289, 0.2316, 2.32), (0.968, 0.2316, 2.32), (0.968, -0.2131, 2.32), (-0.9289, 0.2316, 2.211), (0.968, 0.2316, 2.211), (0.968, -0.2131, 2.211), (-0.9289, -0.2131, 2.211), (-0.9289, 0.2316, 1.143), (0.968, 0.2316, 1.143), (0.968, -0.2131, 1.143), (-0.9289, -0.2131, 1.143), (-0.9289, -0.2131, 1.235), (-0.9289, 0.2316, 1.235), (0.968, 0.2316, 1.235), (0.968, -0.2131, 1.235), (-0.9289, -0.2131, 1.766), (-0.9289, 0.2316, 1.766), (0.968, 0.2316, 1.766), (0.968, -0.2131, 1.766), (-0.9289, 0.2316, 1.594), (0.968, 0.2316, 1.594), (0.968, -0.2131, 1.594), (-0.9289, -0.2131, 1.594), (-0.9289, -0.2131, 1.903), (-0.9289, 0.2316, 1.903), (0.968, 0.2316, 1.903), (0.968, -0.2131, 1.903), (-0.9289, -0.2131, 1.955), (-0.9289, 0.2316, 1.955), (0.968, 0.2316, 1.955), (0.968, -0.2131, 1.955), (-0.9289, 0.2316, 1.424), (0.968, 0.2316, 1.424), (0.968, -0.2131, 1.424), (-0.9289, -0.2131, 1.424), (-0.9289, 0.2316, 1.364), (0.968, 0.2316, 1.364), (0.968, -0.2131, 1.364), (-0.9289, -0.2131, 1.364), (-0.9289, 0.3016, 1.011), (-0.9289, 0.3016, 2.42), (-0.9289, 0.7463, 1.011), (-0.9289, 0.7463, 2.42), (0.968, 0.3016, 1.011), (0.968, 0.3016, 2.42), (0.968, 0.7463, 1.011), (0.968, 0.7463, 2.42), (-0.9289, 0.3016, 2.32), (-0.9289, 0.7463, 2.32), (0.968, 0.7463, 2.32), (0.968, 0.3016, 2.32), (-0.9289, 0.7463, 2.211), (0.968, 0.7463, 2.211), (0.968, 0.3016, 2.211), (-0.9289, 0.3016, 2.211), (-0.9289, 0.7463, 1.143), (0.968, 0.7463, 1.143), (0.968, 0.3016, 1.143), (-0.9289, 0.3016, 1.143), (-0.9289, 0.3016, 1.235), (-0.9289, 0.7463, 1.235), (0.968, 0.7463, 1.235), (0.968, 0.3016, 1.235), (-0.9289, 0.3016, 1.766), (-0.9289, 0.7463, 1.766), (0.968, 0.7463, 1.766), (0.968, 0.3016, 1.766), (-0.9289, 0.7463, 1.594), (0.968, 0.7463, 1.594), (0.968, 0.3016, 1.594), (-0.9289, 0.3016, 1.594), (-0.9289, 0.3016, 1.903), (-0.9289, 0.7463, 1.903), (0.968, 0.7463, 1.903), (0.968, 0.3016, 1.903), (-0.9289, 0.3016, 1.955), (-0.9289, 0.7463, 1.955), (0.968, 0.7463, 1.955), (0.968, 0.3016, 1.955), (-0.9289, 0.7463, 1.424), (0.968, 0.7463, 1.424), (0.968, 0.3016, 1.424), (-0.9289, 0.3016, 1.424), (-0.9289, 0.7463, 1.364), (0.968, 0.7463, 1.364), (0.968, 0.3016, 1.364), (-0.9289, 0.3016, 1.364), (-0.9937, -1.117, 0.9879), (1.021, -1.117, 0.9879), (-0.9937, -0.672, 0.9879), (1.021, -0.672, 0.9879), (-0.9937, -1.117, -0.6646), (1.021, -1.117, -0.6646), (-0.9937, -0.672, -0.6646), (1.021, -0.672, -0.6646), (1.021, -0.7615, 0.7223), (1.021, -0.7644, 0.7512), (1.021, -0.7728, 0.7789), (1.021, -0.7865, 0.8044), (1.021, -0.8048, 0.8268), (1.021, -0.8272, 0.8452), (1.021, -0.8528, 0.8589), (1.021, -0.8805, 0.8673), (1.021, -0.9093, 0.8701), (1.021, -0.9382, 0.8673), (1.021, -0.9659, 0.8589), (1.021, -0.9914, 0.8452), (1.021, -1.014, 0.8268), (1.021, -1.032, 0.8044), (1.021, -1.046, 0.7789), (1.021, -1.054, 0.7512), (1.021, -1.057, 0.7223), (1.021, -1.054, 0.6935), (1.021, -1.046, 0.6658), (1.021, -1.032, 0.6402), (1.021, -1.014, 0.6178), (1.021, -0.9914, 0.5994), (1.021, -0.9659, 0.5858), (1.021, -0.9382, 0.5774), (1.021, -0.9093, 0.5745), (1.021, -0.8805, 0.5774), (1.021, -0.8528, 0.5858), (1.021, -0.8272, 0.5994), (1.021, -0.8048, 0.6178), (1.021, -0.7865, 0.6402), (1.021, -0.7728, 0.6658), (1.021, -0.7644, 0.6935), (-0.9937, -0.612, 0.9879), (1.021, -0.612, 0.9879), (-0.9937, -0.1674, 0.9879), (1.021, -0.1674, 0.9879), (-0.9937, -0.612, -0.6646), (1.021, -0.612, -0.6646), (-0.9937, -0.1674, -0.6646), (1.021, -0.1674, -0.6646), (1.021, -0.2569, 0.7223), (1.021, -0.2597, 0.7512), (1.021, -0.2681, 0.7789), (1.021, -0.2818, 0.8044), (1.021, -0.3002, 0.8268), (1.021, -0.3226, 0.8452), (1.021, -0.3481, 0.8589), (1.021, -0.3758, 0.8673), (1.021, -0.4047, 0.8701), (1.021, -0.4335, 0.8673), (1.021, -0.4612, 0.8589), (1.021, -0.4868, 0.8452), (1.021, -0.5092, 0.8268), (1.021, -0.5276, 0.8044), (1.021, -0.5412, 0.7789), (1.021, -0.5496, 0.7512), (1.021, -0.5525, 0.7223), (1.021, -0.5496, 0.6935), (1.021, -0.5412, 0.6658), (1.021, -0.5276, 0.6402), (1.021, -0.5092, 0.6178), (1.021, -0.4868, 0.5994), (1.021, -0.4612, 0.5858), (1.021, -0.4335, 0.5774), (1.021, -0.4047, 0.5745), (1.021, -0.3758, 0.5774), (1.021, -0.3481, 0.5858), (1.021, -0.3226, 0.5994), (1.021, -0.3002, 0.6178), (1.021, -0.2818, 0.6402), (1.021, -0.2681, 0.6658), (1.021, -0.2597, 0.6935), (-0.9937, -0.1074, 0.9879), (1.021, -0.1074, 0.9879), (-0.9937, 0.3373, 0.9879), (1.021, 0.3373, 0.9879), (-0.9937, -0.1074, -0.6646), (1.021, -0.1074, -0.6646), (-0.9937, 0.3373, -0.6646), (1.021, 0.3373, -0.6646), (1.021, 0.2478, 0.7223), (1.021, 0.2449, 0.7512), (1.021, 0.2365, 0.7789), (1.021, 0.2229, 0.8044), (1.021, 0.2045, 0.8268), (1.021, 0.1821, 0.8452), (1.021, 0.1565, 0.8589), (1.021, 0.1288, 0.8673), (1.021, 0.09998, 0.8701), (1.021, 0.07114, 0.8673), (1.021, 0.04342, 0.8589), (1.021, 0.01787, 0.8452), (1.021, -0.004522, 0.8268), (1.021, -0.0229, 0.8044), (1.021, -0.03656, 0.7789), (1.021, -0.04497, 0.7512), (1.021, -0.04781, 0.7223), (1.021, -0.04497, 0.6935), (1.021, -0.03656, 0.6658), (1.021, -0.0229, 0.6402), (1.021, -0.004522, 0.6178), (1.021, 0.01787, 0.5994), (1.021, 0.04342, 0.5858), (1.021, 0.07115, 0.5774), (1.021, 0.09998, 0.5745), (1.021, 0.1288, 0.5774), (1.021, 0.1565, 0.5858), (1.021, 0.1821, 0.5994), (1.021, 0.2045, 0.6178), (1.021, 0.2229, 0.6402), (1.021, 0.2365, 0.6658), (1.021, 0.2449, 0.6935), (-1.043, -1.26, 6.247), (0.9709, -1.26, 6.247), (-1.043, -0.8151, 6.247), (0.9709, -0.8151, 6.247), (-1.043, -1.26, 4.682), (0.9709, -1.26, 4.682), (-1.043, -0.8151, 4.682), (0.9709, -0.8151, 4.682), (0.9713, -0.9484, 5.178), (0.9713, -0.9504, 5.198), (0.9713, -0.9563, 5.218), (0.9713, -0.9659, 5.236), (0.9713, -0.9788, 5.251), (0.9713, -0.9946, 5.264), (0.9713, -1.013, 5.274), (0.9713, -1.032, 5.28), (0.9713, -1.052, 5.282), (0.9713, -1.073, 5.28), (0.9713, -1.092, 5.274), (0.9713, -1.11, 5.264), (0.9713, -1.126, 5.251), (0.9713, -1.139, 5.236), (0.9713, -1.149, 5.218), (0.9713, -1.155, 5.198), (0.9713, -1.157, 5.178), (0.9713, -1.155, 5.158), (0.9713, -1.149, 5.138), (0.9713, -1.139, 5.12), (0.9713, -1.126, 5.104), (0.9713, -1.11, 5.091), (0.9713, -1.092, 5.082), (0.9713, -1.073, 5.076), (0.9713, -1.052, 5.074), (0.9713, -1.032, 5.076), (0.9713, -1.013, 5.082), (0.9713, -0.9946, 5.091), (0.9713, -0.9788, 5.104), (0.9713, -0.9659, 5.12), (0.9713, -0.9563, 5.138), (0.9713, -0.9504, 5.158), (-1.043, -0.8151, 4.999), (0.9709, -0.8151, 4.999), (-1.043, -1.26, 4.999), (0.9709, -1.26, 4.999), (0.9709, -0.8151, 4.96), (-1.043, -1.26, 4.96), (-1.043, -0.8151, 4.96), (0.9709, -1.26, 4.96), (0.9709, -0.8151, 4.876), (-1.043, -1.26, 4.876), (-1.043, -0.8151, 4.876), (0.9709, -1.26, 4.876), (-1.043, -0.8151, 6.135), (0.9709, -1.26, 6.135), (0.9709, -0.8151, 6.135), (-1.043, -1.26, 6.135), (-1.033, -0.8001, 6.247), (0.9809, -0.8001, 6.247), (-1.033, -0.3555, 6.247), (0.9809, -0.3555, 6.247), (-1.033, -0.8001, 4.682), (0.9809, -0.8001, 4.682), (-1.033, -0.3555, 4.682), (0.9809, -0.3555, 4.682), (0.9813, -0.4887, 5.178), (0.9813, -0.4907, 5.198), (0.9813, -0.4966, 5.218), (0.9813, -0.5063, 5.236), (0.9813, -0.5192, 5.251), (0.9813, -0.535, 5.264), (0.9813, -0.553, 5.274), (0.9813, -0.5725, 5.28), (0.9813, -0.5928, 5.282), (0.9813, -0.6131, 5.28), (0.9813, -0.6326, 5.274), (0.9813, -0.6506, 5.264), (0.9813, -0.6664, 5.251), (0.9813, -0.6793, 5.236), (0.9813, -0.6889, 5.218), (0.9813, -0.6949, 5.198), (0.9813, -0.6969, 5.178), (0.9813, -0.6949, 5.158), (0.9813, -0.6889, 5.138), (0.9813, -0.6793, 5.12), (0.9813, -0.6664, 5.104), (0.9813, -0.6506, 5.091), (0.9813, -0.6326, 5.082), (0.9813, -0.6131, 5.076), (0.9813, -0.5928, 5.074), (0.9813, -0.5725, 5.076), (0.9813, -0.553, 5.082), (0.9813, -0.535, 5.091), (0.9813, -0.5192, 5.104), (0.9813, -0.5063, 5.12), (0.9813, -0.4966, 5.138), (0.9813, -0.4907, 5.158), (-1.033, -0.3555, 4.999), (0.9809, -0.3555, 4.999), (-1.033, -0.8001, 4.999), (0.9809, -0.8001, 4.999), (0.9809, -0.3555, 4.96), (-1.033, -0.8001, 4.96), (-1.033, -0.3555, 4.96), (0.9809, -0.8001, 4.96), (0.9809, -0.3555, 4.876), (-1.033, -0.8001, 4.876), (-1.033, -0.3555, 4.876), (0.9809, -0.8001, 4.876), (-1.033, -0.3555, 6.135), (0.9809, -0.8001, 6.135), (0.9809, -0.3555, 6.135), (-1.033, -0.8001, 6.135), (-1.023, -0.3405, 6.247), (0.9909, -0.3405, 6.247), (-1.023, 0.1042, 6.247), (0.9909, 0.1042, 6.247), (-1.023, -0.3405, 4.682), (0.9909, -0.3405, 4.682), (-1.023, 0.1042, 4.682), (0.9909, 0.1042, 4.682), (0.9913, -0.02906, 5.178), (0.9913, -0.03106, 5.198), (0.9913, -0.03698, 5.218), (0.9913, -0.0466, 5.236), (0.9913, -0.05954, 5.251), (0.9913, -0.07531, 5.264), (0.9913, -0.09331, 5.274), (0.9913, -0.1128, 5.28), (0.9913, -0.1331, 5.282), (0.9913, -0.1534, 5.28), (0.9913, -0.173, 5.274), (0.9913, -0.191, 5.264), (0.9913, -0.2067, 5.251), (0.9913, -0.2197, 5.236), (0.9913, -0.2293, 5.218), (0.9913, -0.2352, 5.198), (0.9913, -0.2372, 5.178), (0.9913, -0.2352, 5.158), (0.9913, -0.2293, 5.138), (0.9913, -0.2197, 5.12), (0.9913, -0.2067, 5.104), (0.9913, -0.191, 5.091), (0.9913, -0.173, 5.082), (0.9913, -0.1534, 5.076), (0.9913, -0.1331, 5.074), (0.9913, -0.1128, 5.076), (0.9913, -0.09331, 5.082), (0.9913, -0.07531, 5.091), (0.9913, -0.05954, 5.104), (0.9913, -0.0466, 5.12), (0.9913, -0.03698, 5.138), (0.9913, -0.03106, 5.158), (-1.023, 0.1042, 4.999), (0.9909, 0.1042, 4.999), (-1.023, -0.3405, 4.999), (0.9909, -0.3405, 4.999), (0.9909, 0.1042, 4.96), (-1.023, -0.3405, 4.96), (-1.023, 0.1042, 4.96), (0.9909, -0.3405, 4.96), (0.9909, 0.1042, 4.876), (-1.023, -0.3405, 4.876), (-1.023, 0.1042, 4.876), (0.9909, -0.3405, 4.876), (-1.023, 0.1042, 6.135), (0.9909, -0.3405, 6.135), (0.9909, 0.1042, 6.135), (-1.023, -0.3405, 6.135), (-1.013, 0.1192, 6.247), (1.001, 0.1192, 6.247), (-1.013, 0.5638, 6.247), (1.001, 0.5638, 6.247), (-1.013, 0.1192, 4.682), (1.001, 0.1192, 4.682), (-1.013, 0.5638, 4.682), (1.001, 0.5638, 4.682), (1.001, 0.4306, 5.178), (1.001, 0.4286, 5.198), (1.001, 0.4227, 5.218), (1.001, 0.4131, 5.236), (1.001, 0.4001, 5.251), (1.001, 0.3843, 5.264), (1.001, 0.3663, 5.274), (1.001, 0.3468, 5.28), (1.001, 0.3265, 5.282), (1.001, 0.3062, 5.28), (1.001, 0.2867, 5.274), (1.001, 0.2687, 5.264), (1.001, 0.2529, 5.251), (1.001, 0.24, 5.236), (1.001, 0.2304, 5.218), (1.001, 0.2244, 5.198), (1.001, 0.2224, 5.178), (1.001, 0.2244, 5.158), (1.001, 0.2304, 5.138), (1.001, 0.24, 5.12), (1.001, 0.2529, 5.104), (1.001, 0.2687, 5.091), (1.001, 0.2867, 5.082), (1.001, 0.3062, 5.076), (1.001, 0.3265, 5.074), (1.001, 0.3468, 5.076), (1.001, 0.3663, 5.082), (1.001, 0.3843, 5.091), (1.001, 0.4001, 5.104), (1.001, 0.4131, 5.12), (1.001, 0.4227, 5.138), (1.001, 0.4286, 5.158), (-1.013, 0.5638, 4.999), (1.001, 0.5638, 4.999), (-1.013, 0.1192, 4.999), (1.001, 0.1192, 4.999), (1.001, 0.5638, 4.96), (-1.013, 0.1192, 4.96), (-1.013, 0.5638, 4.96), (1.001, 0.1192, 4.96), (1.001, 0.5638, 4.876), (-1.013, 0.1192, 4.876), (-1.013, 0.5638, 4.876), (1.001, 0.1192, 4.876), (-1.013, 0.5638, 6.135), (1.001, 0.1192, 6.135), (1.001, 0.5638, 6.135), (-1.013, 0.1192, 6.135), (-1.003, 0.5788, 6.247), (1.011, 0.5788, 6.247), (-1.003, 1.023, 6.247), (1.011, 1.023, 6.247), (-1.003, 0.5788, 4.682), (1.011, 0.5788, 4.682), (-1.003, 1.023, 4.682), (1.011, 1.023, 4.682), (1.011, 0.8902, 5.178), (1.011, 0.8882, 5.198), (1.011, 0.8823, 5.218), (1.011, 0.8727, 5.236), (1.011, 0.8598, 5.251), (1.011, 0.844, 5.264), (1.011, 0.826, 5.274), (1.011, 0.8065, 5.28), (1.011, 0.7862, 5.282), (1.011, 0.7659, 5.28), (1.011, 0.7463, 5.274), (1.011, 0.7283, 5.264), (1.011, 0.7126, 5.251), (1.011, 0.6996, 5.236), (1.011, 0.69, 5.218), (1.011, 0.6841, 5.198), (1.011, 0.6821, 5.178), (1.011, 0.6841, 5.158), (1.011, 0.69, 5.138), (1.011, 0.6996, 5.12), (1.011, 0.7126, 5.104), (1.011, 0.7283, 5.091), (1.011, 0.7463, 5.082), (1.011, 0.7659, 5.076), (1.011, 0.7862, 5.074), (1.011, 0.8065, 5.076), (1.011, 0.826, 5.082), (1.011, 0.844, 5.091), (1.011, 0.8598, 5.104), (1.011, 0.8727, 5.12), (1.011, 0.8823, 5.138), (1.011, 0.8882, 5.158), (-1.003, 1.023, 4.999), (1.011, 1.023, 4.999), (-1.003, 0.5788, 4.999), (1.011, 0.5788, 4.999), (1.011, 1.023, 4.96), (-1.003, 0.5788, 4.96), (-1.003, 1.023, 4.96), (1.011, 0.5788, 4.96), (1.011, 1.023, 4.876), (-1.003, 0.5788, 4.876), (-1.003, 1.023, 4.876), (1.011, 0.5788, 4.876), (-1.003, 1.023, 6.135), (1.011, 0.5788, 6.135), (1.011, 1.023, 6.135), (-1.003, 0.5788, 6.135), (-1.043, 1.125, 6.247), (0.9709, 1.125, 6.247), (-1.043, 1.569, 6.247), (0.9709, 1.569, 6.247), (-1.043, 1.125, 4.682), (0.9709, 1.125, 4.682), (-1.043, 1.569, 4.682), (0.9709, 1.569, 4.682), (0.9713, 1.436, 5.178), (0.9713, 1.434, 5.198), (0.9713, 1.428, 5.218), (0.9713, 1.418, 5.236), (0.9713, 1.405, 5.251), (0.9713, 1.39, 5.264), (0.9713, 1.372, 5.274), (0.9713, 1.352, 5.28), (0.9713, 1.332, 5.282), (0.9713, 1.312, 5.28), (0.9713, 1.292, 5.274), (0.9713, 1.274, 5.264), (0.9713, 1.258, 5.251), (0.9713, 1.245, 5.236), (0.9713, 1.236, 5.218), (0.9713, 1.23, 5.198), (0.9713, 1.228, 5.178), (0.9713, 1.23, 5.158), (0.9713, 1.236, 5.138), (0.9713, 1.245, 5.12), (0.9713, 1.258, 5.104), (0.9713, 1.274, 5.091), (0.9713, 1.292, 5.082), (0.9713, 1.312, 5.076), (0.9713, 1.332, 5.074), (0.9713, 1.352, 5.076), (0.9713, 1.372, 5.082), (0.9713, 1.39, 5.091), (0.9713, 1.405, 5.104), (0.9713, 1.418, 5.12), (0.9713, 1.428, 5.138), (0.9713, 1.434, 5.158), (-1.043, 1.569, 4.999), (0.9709, 1.569, 4.999), (-1.043, 1.125, 4.999), (0.9709, 1.125, 4.999), (0.9709, 1.569, 4.96), (-1.043, 1.125, 4.96), (-1.043, 1.569, 4.96), (0.9709, 1.125, 4.96), (0.9709, 1.569, 4.876), (-1.043, 1.125, 4.876), (-1.043, 1.569, 4.876), (0.9709, 1.125, 4.876), (-1.043, 1.569, 6.135), (0.9709, 1.125, 6.135), (0.9709, 1.569, 6.135), (-1.043, 1.125, 6.135), (-1.033, 1.584, 6.247), (0.9809, 1.584, 6.247), (-1.033, 2.029, 6.247), (0.9809, 2.029, 6.247), (-1.033, 1.584, 4.682), (0.9809, 1.584, 4.682), (-1.033, 2.029, 4.682), (0.9809, 2.029, 4.682), (0.9813, 1.896, 5.178), (0.9813, 1.894, 5.198), (0.9813, 1.888, 5.218), (0.9813, 1.878, 5.236), (0.9813, 1.865, 5.251), (0.9813, 1.849, 5.264), (0.9813, 1.831, 5.274), (0.9813, 1.812, 5.28), (0.9813, 1.792, 5.282), (0.9813, 1.771, 5.28), (0.9813, 1.752, 5.274), (0.9813, 1.734, 5.264), (0.9813, 1.718, 5.251), (0.9813, 1.705, 5.236), (0.9813, 1.695, 5.218), (0.9813, 1.689, 5.198), (0.9813, 1.687, 5.178), (0.9813, 1.689, 5.158), (0.9813, 1.695, 5.138), (0.9813, 1.705, 5.12), (0.9813, 1.718, 5.104), (0.9813, 1.734, 5.091), (0.9813, 1.752, 5.082), (0.9813, 1.771, 5.076), (0.9813, 1.792, 5.074), (0.9813, 1.812, 5.076), (0.9813, 1.831, 5.082), (0.9813, 1.849, 5.091), (0.9813, 1.865, 5.104), (0.9813, 1.878, 5.12), (0.9813, 1.888, 5.138), (0.9813, 1.894, 5.158), (-1.033, 2.029, 4.999), (0.9809, 2.029, 4.999), (-1.033, 1.584, 4.999), (0.9809, 1.584, 4.999), (0.9809, 2.029, 4.96), (-1.033, 1.584, 4.96), (-1.033, 2.029, 4.96), (0.9809, 1.584, 4.96), (0.9809, 2.029, 4.876), (-1.033, 1.584, 4.876), (-1.033, 2.029, 4.876), (0.9809, 1.584, 4.876), (-1.033, 2.029, 6.135), (0.9809, 1.584, 6.135), (0.9809, 2.029, 6.135), (-1.033, 1.584, 6.135), (-1.023, 2.044, 6.247), (0.9909, 2.044, 6.247), (-1.023, 2.488, 6.247), (0.9909, 2.488, 6.247), (-1.023, 2.044, 4.682), (0.9909, 2.044, 4.682), (-1.023, 2.488, 4.682), (0.9909, 2.488, 4.682), (0.9913, 2.355, 5.178), (0.9913, 2.353, 5.198), (0.9913, 2.347, 5.218), (0.9913, 2.338, 5.236), (0.9913, 2.325, 5.251), (0.9913, 2.309, 5.264), (0.9913, 2.291, 5.274), (0.9913, 2.271, 5.28), (0.9913, 2.251, 5.282), (0.9913, 2.231, 5.28), (0.9913, 2.211, 5.274), (0.9913, 2.193, 5.264), (0.9913, 2.178, 5.251), (0.9913, 2.165, 5.236), (0.9913, 2.155, 5.218), (0.9913, 2.149, 5.198), (0.9913, 2.147, 5.178), (0.9913, 2.149, 5.158), (0.9913, 2.155, 5.138), (0.9913, 2.165, 5.12), (0.9913, 2.178, 5.104), (0.9913, 2.193, 5.091), (0.9913, 2.211, 5.082), (0.9913, 2.231, 5.076), (0.9913, 2.251, 5.074), (0.9913, 2.271, 5.076), (0.9913, 2.291, 5.082), (0.9913, 2.309, 5.091), (0.9913, 2.325, 5.104), (0.9913, 2.338, 5.12), (0.9913, 2.347, 5.138), (0.9913, 2.353, 5.158), (-1.023, 2.488, 4.999), (0.9909, 2.488, 4.999), (-1.023, 2.044, 4.999), (0.9909, 2.044, 4.999), (0.9909, 2.488, 4.96), (-1.023, 2.044, 4.96), (-1.023, 2.488, 4.96), (0.9909, 2.044, 4.96), (0.9909, 2.488, 4.876), (-1.023, 2.044, 4.876), (-1.023, 2.488, 4.876), (0.9909, 2.044, 4.876), (-1.023, 2.488, 6.135), (0.9909, 2.044, 6.135), (0.9909, 2.488, 6.135), (-1.023, 2.044, 6.135), (-1.013, 2.503, 6.247), (1.001, 2.503, 6.247), (-1.013, 2.948, 6.247), (1.001, 2.948, 6.247), (-1.013, 2.503, 4.682), (1.001, 2.503, 4.682), (-1.013, 2.948, 4.682), (1.001, 2.948, 4.682), (1.001, 2.815, 5.178), (1.001, 2.813, 5.198), (1.001, 2.807, 5.218), (1.001, 2.797, 5.236), (1.001, 2.784, 5.251), (1.001, 2.769, 5.264), (1.001, 2.751, 5.274), (1.001, 2.731, 5.28), (1.001, 2.711, 5.282), (1.001, 2.691, 5.28), (1.001, 2.671, 5.274), (1.001, 2.653, 5.264), (1.001, 2.637, 5.251), (1.001, 2.624, 5.236), (1.001, 2.615, 5.218), (1.001, 2.609, 5.198), (1.001, 2.607, 5.178), (1.001, 2.609, 5.158), (1.001, 2.615, 5.138), (1.001, 2.624, 5.12), (1.001, 2.637, 5.104), (1.001, 2.653, 5.091), (1.001, 2.671, 5.082), (1.001, 2.691, 5.076), (1.001, 2.711, 5.074), (1.001, 2.731, 5.076), (1.001, 2.751, 5.082), (1.001, 2.769, 5.091), (1.001, 2.784, 5.104), (1.001, 2.797, 5.12), (1.001, 2.807, 5.138), (1.001, 2.813, 5.158), (-1.013, 2.948, 4.999), (1.001, 2.948, 4.999), (-1.013, 2.503, 4.999), (1.001, 2.503, 4.999), (1.001, 2.948, 4.96), (-1.013, 2.503, 4.96), (-1.013, 2.948, 4.96), (1.001, 2.503, 4.96), (1.001, 2.948, 4.876), (-1.013, 2.503, 4.876), (-1.013, 2.948, 4.876), (1.001, 2.503, 4.876), (-1.013, 2.948, 6.135), (1.001, 2.503, 6.135), (1.001, 2.948, 6.135), (-1.013, 2.503, 6.135), (-1.003, 2.963, 6.247), (1.011, 2.963, 6.247), (-1.003, 3.408, 6.247), (1.011, 3.408, 6.247), (-1.003, 2.963, 4.682), (1.011, 2.963, 4.682), (-1.003, 3.408, 4.682), (1.011, 3.408, 4.682), (1.011, 3.275, 5.178), (1.011, 3.273, 5.198), (1.011, 3.267, 5.218), (1.011, 3.257, 5.236), (1.011, 3.244, 5.251), (1.011, 3.228, 5.264), (1.011, 3.21, 5.274), (1.011, 3.191, 5.28), (1.011, 3.17, 5.282), (1.011, 3.15, 5.28), (1.011, 3.131, 5.274), (1.011, 3.113, 5.264), (1.011, 3.097, 5.251), (1.011, 3.084, 5.236), (1.011, 3.074, 5.218), (1.011, 3.068, 5.198), (1.011, 3.066, 5.178), (1.011, 3.068, 5.158), (1.011, 3.074, 5.138), (1.011, 3.084, 5.12), (1.011, 3.097, 5.104), (1.011, 3.113, 5.091), (1.011, 3.131, 5.082), (1.011, 3.15, 5.076), (1.011, 3.17, 5.074), (1.011, 3.191, 5.076), (1.011, 3.21, 5.082), (1.011, 3.228, 5.091), (1.011, 3.244, 5.104), (1.011, 3.257, 5.12), (1.011, 3.267, 5.138), (1.011, 3.273, 5.158), (-1.003, 3.408, 4.999), (1.011, 3.408, 4.999), (-1.003, 2.963, 4.999), (1.011, 2.963, 4.999), (1.011, 3.408, 4.96), (-1.003, 2.963, 4.96), (-1.003, 3.408, 4.96), (1.011, 2.963, 4.96), (1.011, 3.408, 4.876), (-1.003, 2.963, 4.876), (-1.003, 3.408, 4.876), (1.011, 2.963, 4.876), (-1.003, 3.408, 6.135), (1.011, 2.963, 6.135), (1.011, 3.408, 6.135), (-1.003, 2.963, 6.135), (-0.9289, 1.15, 2.902), (-0.9289, 1.15, 4.356), (-0.9289, 1.478, 2.902), (-0.9289, 1.478, 4.356), (0.968, 1.15, 2.902), (0.968, 1.15, 4.356), (0.968, 1.478, 2.902), (0.968, 1.478, 4.356), (-0.9289, 1.15, 4.241), (-0.9289, 1.478, 4.241), (0.968, 1.478, 4.241), (0.968, 1.15, 4.241), (-0.9289, 1.478, 4.181), (0.968, 1.478, 4.181), (0.968, 1.15, 4.181), (-0.9289, 1.15, 4.181), (-0.9289, 1.478, 2.977), (0.968, 1.478, 2.977), (0.968, 1.15, 2.977), (-0.9289, 1.15, 2.977), (-0.9289, 1.15, 3.037), (-0.9289, 1.478, 3.037), (0.968, 1.478, 3.037), (0.968, 1.15, 3.037), (0.968, 1.446, 4.067), (0.968, 1.183, 4.067), (0.968, 1.446, 3.151), (0.968, 1.183, 3.151), (-0.9289, 1.528, 2.902), (-0.9289, 1.528, 4.356), (-0.9289, 1.856, 2.902), (-0.9289, 1.856, 4.356), (0.968, 1.528, 2.902), (0.968, 1.528, 4.356), (0.968, 1.856, 2.902), (0.968, 1.856, 4.356), (-0.9289, 1.528, 4.241), (-0.9289, 1.856, 4.241), (0.968, 1.856, 4.241), (0.968, 1.528, 4.241), (-0.9289, 1.856, 4.181), (0.968, 1.856, 4.181), (0.968, 1.528, 4.181), (-0.9289, 1.528, 4.181), (-0.9289, 1.856, 2.977), (0.968, 1.856, 2.977), (0.968, 1.528, 2.977), (-0.9289, 1.528, 2.977), (-0.9289, 1.528, 3.037), (-0.9289, 1.856, 3.037), (0.968, 1.856, 3.037), (0.968, 1.528, 3.037), (0.968, 1.824, 4.067), (0.968, 1.561, 4.067), (0.968, 1.824, 3.151), (0.968, 1.561, 3.151), (-0.9289, 1.906, 2.902), (-0.9289, 1.906, 4.356), (-0.9289, 2.234, 2.902), (-0.9289, 2.234, 4.356), (0.968, 1.906, 2.902), (0.968, 1.906, 4.356), (0.968, 2.234, 2.902), (0.968, 2.234, 4.356), (-0.9289, 1.906, 4.241), (-0.9289, 2.234, 4.241), (0.968, 2.234, 4.241), (0.968, 1.906, 4.241), (-0.9289, 2.234, 4.181), (0.968, 2.234, 4.181), (0.968, 1.906, 4.181), (-0.9289, 1.906, 4.181), (-0.9289, 2.234, 2.977), (0.968, 2.234, 2.977), (0.968, 1.906, 2.977), (-0.9289, 1.906, 2.977), (-0.9289, 1.906, 3.037), (-0.9289, 2.234, 3.037), (0.968, 2.234, 3.037), (0.968, 1.906, 3.037), (0.968, 2.201, 4.067), (0.968, 1.939, 4.067), (0.968, 2.201, 3.151), (0.968, 1.939, 3.151), (-0.9289, 2.284, 2.902), (-0.9289, 2.284, 4.356), (-0.9289, 2.612, 2.902), (-0.9289, 2.612, 4.356), (0.968, 2.284, 2.902), (0.968, 2.284, 4.356), (0.968, 2.612, 2.902), (0.968, 2.612, 4.356), (-0.9289, 2.284, 4.241), (-0.9289, 2.612, 4.241), (0.968, 2.612, 4.241), (0.968, 2.284, 4.241), (-0.9289, 2.612, 4.181), (0.968, 2.612, 4.181), (0.968, 2.284, 4.181), (-0.9289, 2.284, 4.181), (-0.9289, 2.612, 2.977), (0.968, 2.612, 2.977), (0.968, 2.284, 2.977), (-0.9289, 2.284, 2.977), (-0.9289, 2.284, 3.037), (-0.9289, 2.612, 3.037), (0.968, 2.612, 3.037), (0.968, 2.284, 3.037), (0.968, 2.579, 4.067), (0.968, 2.317, 4.067), (0.968, 2.579, 3.151), (0.968, 2.317, 3.151), (-0.9289, 2.662, 2.902), (-0.9289, 2.662, 4.356), (-0.9289, 2.99, 2.902), (-0.9289, 2.99, 4.356), (0.968, 2.662, 2.902), (0.968, 2.662, 4.356), (0.968, 2.99, 2.902), (0.968, 2.99, 4.356), (-0.9289, 2.662, 4.241), (-0.9289, 2.99, 4.241), (0.968, 2.99, 4.241), (0.968, 2.662, 4.241), (-0.9289, 2.99, 4.181), (0.968, 2.99, 4.181), (0.968, 2.662, 4.181), (-0.9289, 2.662, 4.181), (-0.9289, 2.99, 2.977), (0.968, 2.99, 2.977), (0.968, 2.662, 2.977), (-0.9289, 2.662, 2.977), (-0.9289, 2.662, 3.037), (-0.9289, 2.99, 3.037), (0.968, 2.99, 3.037), (0.968, 2.662, 3.037), (0.968, 2.957, 4.067), (0.968, 2.694, 4.067), (0.968, 2.957, 3.151), (0.968, 2.694, 3.151), (-0.9289, 3.04, 2.902), (-0.9289, 3.04, 4.356), (-0.9289, 3.368, 2.902), (-0.9289, 3.368, 4.356), (0.968, 3.04, 2.902), (0.968, 3.04, 4.356), (0.968, 3.368, 2.902), (0.968, 3.368, 4.356), (-0.9289, 3.04, 4.241), (-0.9289, 3.368, 4.241), (0.968, 3.368, 4.241), (0.968, 3.04, 4.241), (-0.9289, 3.368, 4.181), (0.968, 3.368, 4.181), (0.968, 3.04, 4.181), (-0.9289, 3.04, 4.181), (-0.9289, 3.368, 2.977), (0.968, 3.368, 2.977), (0.968, 3.04, 2.977), (-0.9289, 3.04, 2.977), (-0.9289, 3.04, 3.037), (-0.9289, 3.368, 3.037), (0.968, 3.368, 3.037), (0.968, 3.04, 3.037), (0.968, 3.335, 4.067), (0.968, 3.072, 4.067), (0.968, 3.335, 3.151), (0.968, 3.072, 3.151), (-0.9937, 1.581, 0.9879), (1.02, 1.581, 0.9879), (-0.9937, 2.025, 0.9879), (1.02, 2.025, 0.9879), (-0.9937, 1.581, -0.6646), (1.02, 1.581, -0.6646), (-0.9937, 2.025, -0.6646), (1.02, 2.025, -0.6646), (1.021, 1.936, 0.7223), (1.021, 1.933, 0.7512), (1.021, 1.925, 0.7789), (1.021, 1.911, 0.8044), (1.021, 1.893, 0.8268), (1.021, 1.87, 0.8452), (1.021, 1.845, 0.8589), (1.021, 1.817, 0.8673), (1.021, 1.788, 0.8701), (1.021, 1.759, 0.8673), (1.021, 1.732, 0.8589), (1.021, 1.706, 0.8452), (1.021, 1.684, 0.8268), (1.021, 1.665, 0.8044), (1.021, 1.652, 0.7789), (1.021, 1.643, 0.7512), (1.021, 1.64, 0.7223), (1.021, 1.643, 0.6935), (1.021, 1.652, 0.6658), (1.021, 1.665, 0.6402), (1.021, 1.684, 0.6178), (1.021, 1.706, 0.5994), (1.021, 1.732, 0.5858), (1.021, 1.759, 0.5774), (1.021, 1.788, 0.5745), (1.021, 1.817, 0.5774), (1.021, 1.845, 0.5858), (1.021, 1.87, 0.5994), (1.021, 1.893, 0.6178), (1.021, 1.911, 0.6402), (1.021, 1.925, 0.6658), (1.021, 1.933, 0.6935), (-0.9937, 2.035, 0.9879), (1.02, 2.035, 0.9879), (-0.9937, 2.48, 0.9879), (1.02, 2.48, 0.9879), (-0.9937, 2.035, -0.6646), (1.02, 2.035, -0.6646), (-0.9937, 2.48, -0.6646), (1.02, 2.48, -0.6646), (1.021, 2.39, 0.7223), (1.021, 2.388, 0.7512), (1.021, 2.379, 0.7789), (1.021, 2.366, 0.8044), (1.021, 2.347, 0.8268), (1.021, 2.325, 0.8452), (1.021, 2.299, 0.8589), (1.021, 2.272, 0.8673), (1.021, 2.243, 0.8701), (1.021, 2.214, 0.8673), (1.021, 2.186, 0.8589), (1.021, 2.161, 0.8452), (1.021, 2.138, 0.8268), (1.021, 2.12, 0.8044), (1.021, 2.106, 0.7789), (1.021, 2.098, 0.7512), (1.021, 2.095, 0.7223), (1.021, 2.098, 0.6935), (1.021, 2.106, 0.6658), (1.021, 2.12, 0.6402), (1.021, 2.138, 0.6178), (1.021, 2.161, 0.5994), (1.021, 2.186, 0.5858), (1.021, 2.214, 0.5774), (1.021, 2.243, 0.5745), (1.021, 2.272, 0.5774), (1.021, 2.299, 0.5858), (1.021, 2.325, 0.5994), (1.021, 2.347, 0.6178), (1.021, 2.366, 0.6402), (1.021, 2.379, 0.6658), (1.021, 2.388, 0.6935), (-0.9937, 2.49, 0.9879), (1.02, 2.49, 0.9879), (-0.9937, 2.935, 0.9879), (1.02, 2.935, 0.9879), (-0.9937, 2.49, -0.6646), (1.02, 2.49, -0.6646), (-0.9937, 2.935, -0.6646), (1.02, 2.935, -0.6646), (1.021, 2.845, 0.7223), (1.021, 2.842, 0.7512), (1.021, 2.834, 0.7789), (1.021, 2.82, 0.8044), (1.021, 2.802, 0.8268), (1.021, 2.779, 0.8452), (1.021, 2.754, 0.8589), (1.021, 2.726, 0.8673), (1.021, 2.697, 0.8701), (1.021, 2.669, 0.8673), (1.021, 2.641, 0.8589), (1.021, 2.615, 0.8452), (1.021, 2.593, 0.8268), (1.021, 2.574, 0.8044), (1.021, 2.561, 0.7789), (1.021, 2.552, 0.7512), (1.021, 2.55, 0.7223), (1.021, 2.552, 0.6935), (1.021, 2.561, 0.6658), (1.021, 2.574, 0.6402), (1.021, 2.593, 0.6178), (1.021, 2.615, 0.5994), (1.021, 2.641, 0.5858), (1.021, 2.669, 0.5774), (1.021, 2.697, 0.5745), (1.021, 2.726, 0.5774), (1.021, 2.754, 0.5858), (1.021, 2.779, 0.5994), (1.021, 2.802, 0.6178), (1.021, 2.82, 0.6402), (1.021, 2.834, 0.6658), (1.021, 2.842, 0.6935), (-0.9937, 2.945, 0.9879), (1.02, 2.945, 0.9879), (-0.9937, 3.389, 0.9879), (1.02, 3.389, 0.9879), (-0.9937, 2.945, -0.6646), (1.02, 2.945, -0.6646), (-0.9937, 3.389, -0.6646), (1.02, 3.389, -0.6646), (1.021, 3.3, 0.7223), (1.021, 3.297, 0.7512), (1.021, 3.289, 0.7789), (1.021, 3.275, 0.8044), (1.021, 3.257, 0.8268), (1.021, 3.234, 0.8452), (1.021, 3.209, 0.8589), (1.021, 3.181, 0.8673), (1.021, 3.152, 0.8701), (1.021, 3.123, 0.8673), (1.021, 3.095, 0.8589), (1.021, 3.07, 0.8452), (1.021, 3.048, 0.8268), (1.021, 3.029, 0.8044), (1.021, 3.015, 0.7789), (1.021, 3.007, 0.7512), (1.021, 3.004, 0.7223), (1.021, 3.007, 0.6935), (1.021, 3.015, 0.6658), (1.021, 3.029, 0.6402), (1.021, 3.048, 0.6178), (1.021, 3.07, 0.5994), (1.021, 3.095, 0.5858), (1.021, 3.123, 0.5774), (1.021, 3.152, 0.5745), (1.021, 3.181, 0.5774), (1.021, 3.209, 0.5858), (1.021, 3.234, 0.5994), (1.021, 3.257, 0.6178), (1.021, 3.275, 0.6402), (1.021, 3.289, 0.6658), (1.021, 3.297, 0.6935), (-0.9289, 1.123, 1.011), (-0.9289, 1.123, 2.42), (-0.9289, 1.567, 1.011), (-0.9289, 1.567, 2.42), (0.968, 1.123, 1.011), (0.968, 1.123, 2.42), (0.968, 1.567, 1.011), (0.968, 1.567, 2.42), (-0.9289, 1.123, 2.32), (-0.9289, 1.567, 2.32), (0.968, 1.567, 2.32), (0.968, 1.123, 2.32), (-0.9289, 1.567, 2.211), (0.968, 1.567, 2.211), (0.968, 1.123, 2.211), (-0.9289, 1.123, 2.211), (-0.9289, 1.567, 1.143), (0.968, 1.567, 1.143), (0.968, 1.123, 1.143), (-0.9289, 1.123, 1.143), (-0.9289, 1.123, 1.235), (-0.9289, 1.567, 1.235), (0.968, 1.567, 1.235), (0.968, 1.123, 1.235), (-0.9289, 1.123, 1.766), (-0.9289, 1.567, 1.766), (0.968, 1.567, 1.766), (0.968, 1.123, 1.766), (-0.9289, 1.567, 1.594), (0.968, 1.567, 1.594), (0.968, 1.123, 1.594), (-0.9289, 1.123, 1.594), (-0.9289, 1.123, 1.903), (-0.9289, 1.567, 1.903), (0.968, 1.567, 1.903), (0.968, 1.123, 1.903), (-0.9289, 1.123, 1.955), (-0.9289, 1.567, 1.955), (0.968, 1.567, 1.955), (0.968, 1.123, 1.955), (-0.9289, 1.567, 1.424), (0.968, 1.567, 1.424), (0.968, 1.123, 1.424), (-0.9289, 1.123, 1.424), (-0.9289, 1.567, 1.364), (0.968, 1.567, 1.364), (0.968, 1.123, 1.364), (-0.9289, 1.123, 1.364), (-0.9289, 1.587, 1.011), (-0.9289, 1.587, 2.42), (-0.9289, 2.032, 1.011), (-0.9289, 2.032, 2.42), (0.968, 1.587, 1.011), (0.968, 1.587, 2.42), (0.968, 2.032, 1.011), (0.968, 2.032, 2.42), (-0.9289, 1.587, 2.32), (-0.9289, 2.032, 2.32), (0.968, 2.032, 2.32), (0.968, 1.587, 2.32), (-0.9289, 2.032, 2.211), (0.968, 2.032, 2.211), (0.968, 1.587, 2.211), (-0.9289, 1.587, 2.211), (-0.9289, 2.032, 1.143), (0.968, 2.032, 1.143), (0.968, 1.587, 1.143), (-0.9289, 1.587, 1.143), (-0.9289, 1.587, 1.235), (-0.9289, 2.032, 1.235), (0.968, 2.032, 1.235), (0.968, 1.587, 1.235), (-0.9289, 1.587, 1.766), (-0.9289, 2.032, 1.766), (0.968, 2.032, 1.766), (0.968, 1.587, 1.766), (-0.9289, 2.032, 1.594), (0.968, 2.032, 1.594), (0.968, 1.587, 1.594), (-0.9289, 1.587, 1.594), (-0.9289, 1.587, 1.903), (-0.9289, 2.032, 1.903), (0.968, 2.032, 1.903), (0.968, 1.587, 1.903), (-0.9289, 1.587, 1.955), (-0.9289, 2.032, 1.955), (0.968, 2.032, 1.955), (0.968, 1.587, 1.955), (-0.9289, 2.032, 1.424), (0.968, 2.032, 1.424), (0.968, 1.587, 1.424), (-0.9289, 1.587, 1.424), (-0.9289, 2.032, 1.364), (0.968, 2.032, 1.364), (0.968, 1.587, 1.364), (-0.9289, 1.587, 1.364), (-0.9289, 2.052, 1.011), (-0.9289, 2.052, 2.42), (-0.9289, 2.497, 1.011), (-0.9289, 2.497, 2.42), (0.968, 2.052, 1.011), (0.968, 2.052, 2.42), (0.968, 2.497, 1.011), (0.968, 2.497, 2.42), (-0.9289, 2.052, 2.32), (-0.9289, 2.497, 2.32), (0.968, 2.497, 2.32), (0.968, 2.052, 2.32), (-0.9289, 2.497, 2.211), (0.968, 2.497, 2.211), (0.968, 2.052, 2.211), (-0.9289, 2.052, 2.211), (-0.9289, 2.497, 1.143), (0.968, 2.497, 1.143), (0.968, 2.052, 1.143), (-0.9289, 2.052, 1.143), (-0.9289, 2.052, 1.235), (-0.9289, 2.497, 1.235), (0.968, 2.497, 1.235), (0.968, 2.052, 1.235), (-0.9289, 2.052, 1.766), (-0.9289, 2.497, 1.766), (0.968, 2.497, 1.766), (0.968, 2.052, 1.766), (-0.9289, 2.497, 1.594), (0.968, 2.497, 1.594), (0.968, 2.052, 1.594), (-0.9289, 2.052, 1.594), (-0.9289, 2.052, 1.903), (-0.9289, 2.497, 1.903), (0.968, 2.497, 1.903), (0.968, 2.052, 1.903), (-0.9289, 2.052, 1.955), (-0.9289, 2.497, 1.955), (0.968, 2.497, 1.955), (0.968, 2.052, 1.955), (-0.9289, 2.497, 1.424), (0.968, 2.497, 1.424), (0.968, 2.052, 1.424), (-0.9289, 2.052, 1.424), (-0.9289, 2.497, 1.364), (0.968, 2.497, 1.364), (0.968, 2.052, 1.364), (-0.9289, 2.052, 1.364), (-0.9289, 2.517, 1.011), (-0.9289, 2.517, 2.42), (-0.9289, 2.961, 1.011), (-0.9289, 2.961, 2.42), (0.968, 2.517, 1.011), (0.968, 2.517, 2.42), (0.968, 2.961, 1.011), (0.968, 2.961, 2.42), (-0.9289, 2.517, 2.32), (-0.9289, 2.961, 2.32), (0.968, 2.961, 2.32), (0.968, 2.517, 2.32), (-0.9289, 2.961, 2.211), (0.968, 2.961, 2.211), (0.968, 2.517, 2.211), (-0.9289, 2.517, 2.211), (-0.9289, 2.961, 1.143), (0.968, 2.961, 1.143), (0.968, 2.517, 1.143), (-0.9289, 2.517, 1.143), (-0.9289, 2.517, 1.235), (-0.9289, 2.961, 1.235), (0.968, 2.961, 1.235), (0.968, 2.517, 1.235), (-0.9289, 2.517, 1.766), (-0.9289, 2.961, 1.766), (0.968, 2.961, 1.766), (0.968, 2.517, 1.766), (-0.9289, 2.961, 1.594), (0.968, 2.961, 1.594), (0.968, 2.517, 1.594), (-0.9289, 2.517, 1.594), (-0.9289, 2.517, 1.903), (-0.9289, 2.961, 1.903), (0.968, 2.961, 1.903), (0.968, 2.517, 1.903), (-0.9289, 2.517, 1.955), (-0.9289, 2.961, 1.955), (0.968, 2.961, 1.955), (0.968, 2.517, 1.955), (-0.9289, 2.961, 1.424), (0.968, 2.961, 1.424), (0.968, 2.517, 1.424), (-0.9289, 2.517, 1.424), (-0.9289, 2.961, 1.364), (0.968, 2.961, 1.364), (0.968, 2.517, 1.364), (-0.9289, 2.517, 1.364), (-0.9289, 2.981, 1.011), (-0.9289, 2.981, 2.42), (-0.9289, 3.426, 1.011), (-0.9289, 3.426, 2.42), (0.968, 2.981, 1.011), (0.968, 2.981, 2.42), (0.968, 3.426, 1.011), (0.968, 3.426, 2.42), (-0.9289, 2.981, 2.32), (-0.9289, 3.426, 2.32), (0.968, 3.426, 2.32), (0.968, 2.981, 2.32), (-0.9289, 3.426, 2.211), (0.968, 3.426, 2.211), (0.968, 2.981, 2.211), (-0.9289, 2.981, 2.211), (-0.9289, 3.426, 1.143), (0.968, 3.426, 1.143), (0.968, 2.981, 1.143), (-0.9289, 2.981, 1.143), (-0.9289, 2.981, 1.235), (-0.9289, 3.426, 1.235), (0.968, 3.426, 1.235), (0.968, 2.981, 1.235), (-0.9289, 2.981, 1.766), (-0.9289, 3.426, 1.766), (0.968, 3.426, 1.766), (0.968, 2.981, 1.766), (-0.9289, 3.426, 1.594), (0.968, 3.426, 1.594), (0.968, 2.981, 1.594), (-0.9289, 2.981, 1.594), (-0.9289, 2.981, 1.903), (-0.9289, 3.426, 1.903), (0.968, 3.426, 1.903), (0.968, 2.981, 1.903), (-0.9289, 2.981, 1.955), (-0.9289, 3.426, 1.955), (0.968, 3.426, 1.955), (0.968, 2.981, 1.955), (-0.9289, 3.426, 1.424), (0.968, 3.426, 1.424), (0.968, 2.981, 1.424), (-0.9289, 2.981, 1.424), (-0.9289, 3.426, 1.364), (0.968, 3.426, 1.364), (0.968, 2.981, 1.364), (-0.9289, 2.981, 1.364)], [], [(0, 2, 3, 1), (2, 6, 7, 3), (4, 0, 1, 5), (2, 0, 4, 6), (7, 5, 1, 3), (9, 10, 11, 8), (8, 11, 13, 12), (14, 15, 10, 9), (8, 12, 14, 9), (13, 11, 10, 15), (6, 4, 14, 12), (5, 7, 13, 15), (7, 6, 12, 13), (4, 5, 15, 14), (16, 18, 19, 17), (18, 22, 23, 19), (20, 16, 17, 21), (18, 16, 20, 22), (23, 21, 17, 19), (25, 26, 27, 24), (24, 27, 29, 28), (30, 31, 26, 25), (24, 28, 30, 25), (29, 27, 26, 31), (22, 20, 30, 28), (21, 23, 29, 31), (23, 22, 28, 29), (20, 21, 31, 30), (32, 34, 35, 33), (34, 38, 39, 35), (36, 32, 33, 37), (34, 32, 36, 38), (39, 37, 33, 35), (41, 42, 43, 40), (40, 43, 45, 44), (46, 47, 42, 41), (40, 44, 46, 41), (45, 43, 42, 47), (38, 36, 46, 44), (37, 39, 45, 47), (39, 38, 44, 45), (36, 37, 47, 46), (48, 50, 51, 49), (50, 54, 55, 51), (52, 48, 49, 53), (50, 48, 52, 54), (55, 53, 49, 51), (57, 58, 59, 56), (56, 59, 61, 60), (62, 63, 58, 57), (56, 60, 62, 57), (61, 59, 58, 63), (54, 52, 62, 60), (53, 55, 61, 63), (55, 54, 60, 61), (52, 53, 63, 62), (64, 66, 67, 65), (66, 70, 71, 67), (68, 64, 65, 69), (66, 64, 68, 70), (71, 69, 65, 67), (73, 74, 75, 72), (72, 75, 77, 76), (78, 79, 74, 73), (72, 76, 78, 73), (77, 75, 74, 79), (70, 68, 78, 76), (69, 71, 77, 79), (71, 70, 76, 77), (68, 69, 79, 78), (80, 82, 83, 81), (82, 86, 87, 83), (84, 80, 81, 85), (82, 80, 84, 86), (87, 85, 81, 83), (89, 90, 91, 88), (88, 91, 93, 92), (94, 95, 90, 89), (88, 92, 94, 89), (93, 91, 90, 95), (86, 84, 94, 92), (85, 87, 93, 95), (87, 86, 92, 93), (84, 85, 95, 94), (96, 98, 99, 97), (98, 102, 103, 99), (100, 96, 97, 101), (98, 96, 100, 102), (103, 101, 97, 99), (105, 106, 107, 104), (104, 107, 109, 108), (110, 111, 106, 105), (104, 108, 110, 105), (109, 107, 106, 111), (102, 100, 110, 108), (101, 103, 109, 111), (103, 102, 108, 109), (100, 101, 111, 110), (112, 114, 115, 113), (114, 118, 119, 115), (116, 112, 113, 117), (114, 112, 116, 118), (119, 117, 113, 115), (121, 122, 123, 120), (120, 123, 125, 124), (126, 127, 122, 121), (120, 124, 126, 121), (125, 123, 122, 127), (118, 116, 126, 124), (117, 119, 125, 127), (119, 118, 124, 125), (116, 117, 127, 126), (136, 129, 131, 137), (137, 131, 135, 138), (138, 135, 133, 139), (139, 133, 129, 136), (130, 134, 132, 128), (135, 131, 129, 133), (142, 139, 136, 143), (141, 138, 139, 142), (140, 137, 138, 141), (143, 136, 137, 140), (148, 143, 140, 149), (149, 140, 141, 150), (150, 141, 152, 154), (151, 142, 143, 148), (132, 146, 147, 128), (134, 145, 146, 132), (130, 144, 145, 134), (128, 147, 144, 130), (146, 151, 148, 147), (145, 150, 151, 146), (144, 149, 150, 145), (147, 148, 149, 144), (154, 152, 153, 155), (151, 150, 154, 155), (142, 151, 155, 153), (141, 142, 153, 152), (164, 157, 159, 165), (165, 159, 163, 166), (166, 163, 161, 167), (167, 161, 157, 164), (158, 162, 160, 156), (163, 159, 157, 161), (170, 167, 164, 171), (169, 166, 167, 170), (168, 165, 166, 169), (171, 164, 165, 168), (176, 171, 168, 177), (177, 168, 169, 178), (178, 169, 180, 182), (179, 170, 171, 176), (160, 174, 175, 156), (162, 173, 174, 160), (158, 172, 173, 162), (156, 175, 172, 158), (174, 179, 176, 175), (173, 178, 179, 174), (172, 177, 178, 173), (175, 176, 177, 172), (182, 180, 181, 183), (179, 178, 182, 183), (170, 179, 183, 181), (169, 170, 181, 180), (192, 185, 187, 193), (193, 187, 191, 194), (194, 191, 189, 195), (195, 189, 185, 192), (186, 190, 188, 184), (191, 187, 185, 189), (198, 195, 192, 199), (197, 194, 195, 198), (196, 193, 194, 197), (199, 192, 193, 196), (204, 199, 196, 205), (205, 196, 197, 206), (206, 197, 208, 210), (207, 198, 199, 204), (188, 202, 203, 184), (190, 201, 202, 188), (186, 200, 201, 190), (184, 203, 200, 186), (202, 207, 204, 203), (201, 206, 207, 202), (200, 205, 206, 201), (203, 204, 205, 200), (210, 208, 209, 211), (207, 206, 210, 211), (198, 207, 211, 209), (197, 198, 209, 208), (220, 213, 215, 221), (221, 215, 219, 222), (222, 219, 217, 223), (223, 217, 213, 220), (214, 218, 216, 212), (219, 215, 213, 217), (226, 223, 220, 227), (225, 222, 223, 226), (224, 221, 222, 225), (227, 220, 221, 224), (232, 227, 224, 233), (233, 224, 225, 234), (234, 225, 236, 238), (235, 226, 227, 232), (216, 230, 231, 212), (218, 229, 230, 216), (214, 228, 229, 218), (212, 231, 228, 214), (230, 235, 232, 231), (229, 234, 235, 230), (228, 233, 234, 229), (231, 232, 233, 228), (238, 236, 237, 239), (235, 234, 238, 239), (226, 235, 239, 237), (225, 226, 237, 236), (248, 241, 243, 249), (249, 243, 247, 250), (250, 247, 245, 251), (251, 245, 241, 248), (242, 246, 244, 240), (247, 243, 241, 245), (254, 251, 248, 255), (253, 250, 251, 254), (252, 249, 250, 253), (255, 248, 249, 252), (260, 255, 252, 261), (261, 252, 253, 262), (262, 253, 264, 266), (263, 254, 255, 260), (244, 258, 259, 240), (246, 257, 258, 244), (242, 256, 257, 246), (240, 259, 256, 242), (258, 263, 260, 259), (257, 262, 263, 258), (256, 261, 262, 257), (259, 260, 261, 256), (266, 264, 265, 267), (263, 262, 266, 267), (254, 263, 267, 265), (253, 254, 265, 264), (276, 269, 271, 277), (277, 271, 275, 278), (278, 275, 273, 279), (279, 273, 269, 276), (270, 274, 272, 268), (275, 271, 269, 273), (282, 279, 276, 283), (281, 278, 279, 282), (280, 277, 278, 281), (283, 276, 277, 280), (288, 283, 280, 289), (289, 280, 281, 290), (290, 281, 292, 294), (291, 282, 283, 288), (272, 286, 287, 268), (274, 285, 286, 272), (270, 284, 285, 274), (268, 287, 284, 270), (286, 291, 288, 287), (285, 290, 291, 286), (284, 289, 290, 285), (287, 288, 289, 284), (294, 292, 293, 295), (291, 290, 294, 295), (282, 291, 295, 293), (281, 282, 293, 292), (304, 297, 299, 305), (305, 299, 303, 306), (306, 303, 301, 307), (307, 301, 297, 304), (298, 302, 300, 296), (303, 299, 297, 301), (310, 307, 304, 311), (309, 306, 307, 310), (308, 305, 306, 309), (311, 304, 305, 308), (332, 311, 308, 333), (333, 308, 309, 334), (334, 309, 310, 335), (335, 310, 311, 332), (300, 314, 315, 296), (302, 313, 314, 300), (298, 312, 313, 302), (296, 315, 312, 298), (314, 319, 316, 315), (313, 318, 319, 314), (312, 317, 318, 313), (315, 316, 317, 312), (326, 323, 320, 327), (325, 322, 323, 326), (324, 321, 322, 325), (327, 320, 321, 324), (339, 327, 324, 336), (336, 324, 325, 337), (337, 325, 326, 338), (338, 326, 327, 339), (323, 331, 328, 320), (322, 330, 331, 323), (321, 329, 330, 322), (320, 328, 329, 321), (331, 335, 332, 328), (330, 334, 335, 331), (329, 333, 334, 330), (328, 332, 333, 329), (342, 338, 339, 343), (341, 337, 338, 342), (340, 336, 337, 341), (343, 339, 336, 340), (316, 343, 340, 317), (317, 340, 341, 318), (318, 341, 342, 319), (319, 342, 343, 316), (352, 345, 347, 353), (353, 347, 351, 354), (354, 351, 349, 355), (355, 349, 345, 352), (346, 350, 348, 344), (351, 347, 345, 349), (358, 355, 352, 359), (357, 354, 355, 358), (356, 353, 354, 357), (359, 352, 353, 356), (380, 359, 356, 381), (381, 356, 357, 382), (382, 357, 358, 383), (383, 358, 359, 380), (348, 362, 363, 344), (350, 361, 362, 348), (346, 360, 361, 350), (344, 363, 360, 346), (362, 367, 364, 363), (361, 366, 367, 362), (360, 365, 366, 361), (363, 364, 365, 360), (374, 371, 368, 375), (373, 370, 371, 374), (372, 369, 370, 373), (375, 368, 369, 372), (387, 375, 372, 384), (384, 372, 373, 385), (385, 373, 374, 386), (386, 374, 375, 387), (371, 379, 376, 368), (370, 378, 379, 371), (369, 377, 378, 370), (368, 376, 377, 369), (379, 383, 380, 376), (378, 382, 383, 379), (377, 381, 382, 378), (376, 380, 381, 377), (390, 386, 387, 391), (389, 385, 386, 390), (388, 384, 385, 389), (391, 387, 384, 388), (364, 391, 388, 365), (365, 388, 389, 366), (366, 389, 390, 367), (367, 390, 391, 364), (400, 393, 395, 401), (401, 395, 399, 402), (402, 399, 397, 403), (403, 397, 393, 400), (394, 398, 396, 392), (399, 395, 393, 397), (406, 403, 400, 407), (405, 402, 403, 406), (404, 401, 402, 405), (407, 400, 401, 404), (428, 407, 404, 429), (429, 404, 405, 430), (430, 405, 406, 431), (431, 406, 407, 428), (396, 410, 411, 392), (398, 409, 410, 396), (394, 408, 409, 398), (392, 411, 408, 394), (410, 415, 412, 411), (409, 414, 415, 410), (408, 413, 414, 409), (411, 412, 413, 408), (422, 419, 416, 423), (421, 418, 419, 422), (420, 417, 418, 421), (423, 416, 417, 420), (435, 423, 420, 432), (432, 420, 421, 433), (433, 421, 422, 434), (434, 422, 423, 435), (419, 427, 424, 416), (418, 426, 427, 419), (417, 425, 426, 418), (416, 424, 425, 417), (427, 431, 428, 424), (426, 430, 431, 427), (425, 429, 430, 426), (424, 428, 429, 425), (438, 434, 435, 439), (437, 433, 434, 438), (436, 432, 433, 437), (439, 435, 432, 436), (412, 439, 436, 413), (413, 436, 437, 414), (414, 437, 438, 415), (415, 438, 439, 412), (448, 441, 443, 449), (449, 443, 447, 450), (450, 447, 445, 451), (451, 445, 441, 448), (442, 446, 444, 440), (447, 443, 441, 445), (454, 451, 448, 455), (453, 450, 451, 454), (452, 449, 450, 453), (455, 448, 449, 452), (476, 455, 452, 477), (477, 452, 453, 478), (478, 453, 454, 479), (479, 454, 455, 476), (444, 458, 459, 440), (446, 457, 458, 444), (442, 456, 457, 446), (440, 459, 456, 442), (458, 463, 460, 459), (457, 462, 463, 458), (456, 461, 462, 457), (459, 460, 461, 456), (470, 467, 464, 471), (469, 466, 467, 470), (468, 465, 466, 469), (471, 464, 465, 468), (483, 471, 468, 480), (480, 468, 469, 481), (481, 469, 470, 482), (482, 470, 471, 483), (467, 475, 472, 464), (466, 474, 475, 467), (465, 473, 474, 466), (464, 472, 473, 465), (475, 479, 476, 472), (474, 478, 479, 475), (473, 477, 478, 474), (472, 476, 477, 473), (486, 482, 483, 487), (485, 481, 482, 486), (484, 480, 481, 485), (487, 483, 480, 484), (460, 487, 484, 461), (461, 484, 485, 462), (462, 485, 486, 463), (463, 486, 487, 460), (488, 489, 491, 490), (490, 491, 495, 494), (494, 495, 493, 492), (492, 493, 489, 488), (490, 494, 492, 488), (495, 491, 489, 493), (497, 498, 499, 500, 501, 502, 503, 504, 505, 506, 507, 508, 509, 510, 511, 512, 513, 514, 515, 516, 517, 518, 519, 520, 521, 522, 523, 524, 525, 526, 527, 496), (528, 529, 531, 530), (530, 531, 535, 534), (534, 535, 533, 532), (532, 533, 529, 528), (530, 534, 532, 528), (535, 531, 529, 533), (537, 538, 539, 540, 541, 542, 543, 544, 545, 546, 547, 548, 549, 550, 551, 552, 553, 554, 555, 556, 557, 558, 559, 560, 561, 562, 563, 564, 565, 566, 567, 536), (568, 569, 571, 570), (570, 571, 575, 574), (574, 575, 573, 572), (572, 573, 569, 568), (570, 574, 572, 568), (575, 571, 569, 573), (577, 578, 579, 580, 581, 582, 583, 584, 585, 586, 587, 588, 589, 590, 591, 592, 593, 594, 595, 596, 597, 598, 599, 600, 601, 602, 603, 604, 605, 606, 607, 576), (608, 609, 611, 610), (658, 656, 615, 614), (614, 615, 613, 612), (663, 661, 609, 608), (658, 614, 612, 657), (662, 611, 609, 661), (617, 618, 619, 620, 621, 622, 623, 624, 625, 626, 627, 628, 629, 630, 631, 632, 633, 634, 635, 636, 637, 638, 639, 640, 641, 642, 643, 644, 645, 646, 647, 616), (652, 649, 651, 655), (660, 648, 650, 663), (653, 655, 651, 650), (660, 662, 649, 648), (657, 659, 655, 653), (656, 652, 655, 659), (648, 654, 653, 650), (648, 649, 652, 654), (615, 656, 659, 613), (612, 613, 659, 657), (654, 658, 657, 653), (654, 652, 656, 658), (610, 611, 662, 660), (610, 660, 663, 608), (649, 662, 661, 651), (650, 651, 661, 663), (664, 665, 667, 666), (714, 712, 671, 670), (670, 671, 669, 668), (719, 717, 665, 664), (714, 670, 668, 713), (718, 667, 665, 717), (673, 674, 675, 676, 677, 678, 679, 680, 681, 682, 683, 684, 685, 686, 687, 688, 689, 690, 691, 692, 693, 694, 695, 696, 697, 698, 699, 700, 701, 702, 703, 672), (708, 705, 707, 711), (716, 704, 706, 719), (709, 711, 707, 706), (716, 718, 705, 704), (713, 715, 711, 709), (712, 708, 711, 715), (704, 710, 709, 706), (704, 705, 708, 710), (671, 712, 715, 669), (668, 669, 715, 713), (710, 714, 713, 709), (710, 708, 712, 714), (666, 667, 718, 716), (666, 716, 719, 664), (705, 718, 717, 707), (706, 707, 717, 719), (720, 721, 723, 722), (770, 768, 727, 726), (726, 727, 725, 724), (775, 773, 721, 720), (770, 726, 724, 769), (774, 723, 721, 773), (729, 730, 731, 732, 733, 734, 735, 736, 737, 738, 739, 740, 741, 742, 743, 744, 745, 746, 747, 748, 749, 750, 751, 752, 753, 754, 755, 756, 757, 758, 759, 728), (764, 761, 763, 767), (772, 760, 762, 775), (765, 767, 763, 762), (772, 774, 761, 760), (769, 771, 767, 765), (768, 764, 767, 771), (760, 766, 765, 762), (760, 761, 764, 766), (727, 768, 771, 725), (724, 725, 771, 769), (766, 770, 769, 765), (766, 764, 768, 770), (722, 723, 774, 772), (722, 772, 775, 720), (761, 774, 773, 763), (762, 763, 773, 775), (776, 777, 779, 778), (826, 824, 783, 782), (782, 783, 781, 780), (831, 829, 777, 776), (826, 782, 780, 825), (830, 779, 777, 829), (785, 786, 787, 788, 789, 790, 791, 792, 793, 794, 795, 796, 797, 798, 799, 800, 801, 802, 803, 804, 805, 806, 807, 808, 809, 810, 811, 812, 813, 814, 815, 784), (820, 817, 819, 823), (828, 816, 818, 831), (821, 823, 819, 818), (828, 830, 817, 816), (825, 827, 823, 821), (824, 820, 823, 827), (816, 822, 821, 818), (816, 817, 820, 822), (783, 824, 827, 781), (780, 781, 827, 825), (822, 826, 825, 821), (822, 820, 824, 826), (778, 779, 830, 828), (778, 828, 831, 776), (817, 830, 829, 819), (818, 819, 829, 831), (832, 833, 835, 834), (882, 880, 839, 838), (838, 839, 837, 836), (887, 885, 833, 832), (882, 838, 836, 881), (886, 835, 833, 885), (841, 842, 843, 844, 845, 846, 847, 848, 849, 850, 851, 852, 853, 854, 855, 856, 857, 858, 859, 860, 861, 862, 863, 864, 865, 866, 867, 868, 869, 870, 871, 840), (876, 873, 875, 879), (884, 872, 874, 887), (877, 879, 875, 874), (884, 886, 873, 872), (881, 883, 879, 877), (880, 876, 879, 883), (872, 878, 877, 874), (872, 873, 876, 878), (839, 880, 883, 837), (836, 837, 883, 881), (878, 882, 881, 877), (878, 876, 880, 882), (834, 835, 886, 884), (834, 884, 887, 832), (873, 886, 885, 875), (874, 875, 885, 887), (888, 889, 891, 890), (938, 936, 895, 894), (894, 895, 893, 892), (943, 941, 889, 888), (938, 894, 892, 937), (942, 891, 889, 941), (897, 898, 899, 900, 901, 902, 903, 904, 905, 906, 907, 908, 909, 910, 911, 912, 913, 914, 915, 916, 917, 918, 919, 920, 921, 922, 923, 924, 925, 926, 927, 896), (932, 929, 931, 935), (940, 928, 930, 943), (933, 935, 931, 930), (940, 942, 929, 928), (937, 939, 935, 933), (936, 932, 935, 939), (928, 934, 933, 930), (928, 929, 932, 934), (895, 936, 939, 893), (892, 893, 939, 937), (934, 938, 937, 933), (934, 932, 936, 938), (890, 891, 942, 940), (890, 940, 943, 888), (929, 942, 941, 931), (930, 931, 941, 943), (944, 945, 947, 946), (994, 992, 951, 950), (950, 951, 949, 948), (999, 997, 945, 944), (994, 950, 948, 993), (998, 947, 945, 997), (953, 954, 955, 956, 957, 958, 959, 960, 961, 962, 963, 964, 965, 966, 967, 968, 969, 970, 971, 972, 973, 974, 975, 976, 977, 978, 979, 980, 981, 982, 983, 952), (988, 985, 987, 991), (996, 984, 986, 999), (989, 991, 987, 986), (996, 998, 985, 984), (993, 995, 991, 989), (992, 988, 991, 995), (984, 990, 989, 986), (984, 985, 988, 990), (951, 992, 995, 949), (948, 949, 995, 993), (990, 994, 993, 989), (990, 988, 992, 994), (946, 947, 998, 996), (946, 996, 999, 944), (985, 998, 997, 987), (986, 987, 997, 999), (1000, 1001, 1003, 1002), (1050, 1048, 1007, 1006), (1006, 1007, 1005, 1004), (1055, 1053, 1001, 1000), (1050, 1006, 1004, 1049), (1054, 1003, 1001, 1053), (1009, 1010, 1011, 1012, 1013, 1014, 1015, 1016, 1017, 1018, 1019, 1020, 1021, 1022, 1023, 1024, 1025, 1026, 1027, 1028, 1029, 1030, 1031, 1032, 1033, 1034, 1035, 1036, 1037, 1038, 1039, 1008), (1044, 1041, 1043, 1047), (1052, 1040, 1042, 1055), (1045, 1047, 1043, 1042), (1052, 1054, 1041, 1040), (1049, 1051, 1047, 1045), (1048, 1044, 1047, 1051), (1040, 1046, 1045, 1042), (1040, 1041, 1044, 1046), (1007, 1048, 1051, 1005), (1004, 1005, 1051, 1049), (1046, 1050, 1049, 1045), (1046, 1044, 1048, 1050), (1002, 1003, 1054, 1052), (1002, 1052, 1055, 1000), (1041, 1054, 1053, 1043), (1042, 1043, 1053, 1055), (1056, 1057, 1059, 1058), (1106, 1104, 1063, 1062), (1062, 1063, 1061, 1060), (1111, 1109, 1057, 1056), (1106, 1062, 1060, 1105), (1110, 1059, 1057, 1109), (1065, 1066, 1067, 1068, 1069, 1070, 1071, 1072, 1073, 1074, 1075, 1076, 1077, 1078, 1079, 1080, 1081, 1082, 1083, 1084, 1085, 1086, 1087, 1088, 1089, 1090, 1091, 1092, 1093, 1094, 1095, 1064), (1100, 1097, 1099, 1103), (1108, 1096, 1098, 1111), (1101, 1103, 1099, 1098), (1108, 1110, 1097, 1096), (1105, 1107, 1103, 1101), (1104, 1100, 1103, 1107), (1096, 1102, 1101, 1098), (1096, 1097, 1100, 1102), (1063, 1104, 1107, 1061), (1060, 1061, 1107, 1105), (1102, 1106, 1105, 1101), (1102, 1100, 1104, 1106), (1058, 1059, 1110, 1108), (1058, 1108, 1111, 1056), (1097, 1110, 1109, 1099), (1098, 1099, 1109, 1111), (1112, 1113, 1115, 1114), (1162, 1160, 1119, 1118), (1118, 1119, 1117, 1116), (1167, 1165, 1113, 1112), (1162, 1118, 1116, 1161), (1166, 1115, 1113, 1165), (1121, 1122, 1123, 1124, 1125, 1126, 1127, 1128, 1129, 1130, 1131, 1132, 1133, 1134, 1135, 1136, 1137, 1138, 1139, 1140, 1141, 1142, 1143, 1144, 1145, 1146, 1147, 1148, 1149, 1150, 1151, 1120), (1156, 1153, 1155, 1159), (1164, 1152, 1154, 1167), (1157, 1159, 1155, 1154), (1164, 1166, 1153, 1152), (1161, 1163, 1159, 1157), (1160, 1156, 1159, 1163), (1152, 1158, 1157, 1154), (1152, 1153, 1156, 1158), (1119, 1160, 1163, 1117), (1116, 1117, 1163, 1161), (1158, 1162, 1161, 1157), (1158, 1156, 1160, 1162), (1114, 1115, 1166, 1164), (1114, 1164, 1167, 1112), (1153, 1166, 1165, 1155), (1154, 1155, 1165, 1167), (1176, 1169, 1171, 1177), (1177, 1171, 1175, 1178), (1178, 1175, 1173, 1179), (1179, 1173, 1169, 1176), (1170, 1174, 1172, 1168), (1175, 1171, 1169, 1173), (1182, 1179, 1176, 1183), (1181, 1178, 1179, 1182), (1180, 1177, 1178, 1181), (1183, 1176, 1177, 1180), (1188, 1183, 1180, 1189), (1189, 1180, 1181, 1190), (1190, 1181, 1192, 1194), (1191, 1182, 1183, 1188), (1172, 1186, 1187, 1168), (1174, 1185, 1186, 1172), (1170, 1184, 1185, 1174), (1168, 1187, 1184, 1170), (1186, 1191, 1188, 1187), (1185, 1190, 1191, 1186), (1184, 1189, 1190, 1185), (1187, 1188, 1189, 1184), (1194, 1192, 1193, 1195), (1191, 1190, 1194, 1195), (1182, 1191, 1195, 1193), (1181, 1182, 1193, 1192), (1204, 1197, 1199, 1205), (1205, 1199, 1203, 1206), (1206, 1203, 1201, 1207), (1207, 1201, 1197, 1204), (1198, 1202, 1200, 1196), (1203, 1199, 1197, 1201), (1210, 1207, 1204, 1211), (1209, 1206, 1207, 1210), (1208, 1205, 1206, 1209), (1211, 1204, 1205, 1208), (1216, 1211, 1208, 1217), (1217, 1208, 1209, 1218), (1218, 1209, 1220, 1222), (1219, 1210, 1211, 1216), (1200, 1214, 1215, 1196), (1202, 1213, 1214, 1200), (1198, 1212, 1213, 1202), (1196, 1215, 1212, 1198), (1214, 1219, 1216, 1215), (1213, 1218, 1219, 1214), (1212, 1217, 1218, 1213), (1215, 1216, 1217, 1212), (1222, 1220, 1221, 1223), (1219, 1218, 1222, 1223), (1210, 1219, 1223, 1221), (1209, 1210, 1221, 1220), (1232, 1225, 1227, 1233), (1233, 1227, 1231, 1234), (1234, 1231, 1229, 1235), (1235, 1229, 1225, 1232), (1226, 1230, 1228, 1224), (1231, 1227, 1225, 1229), (1238, 1235, 1232, 1239), (1237, 1234, 1235, 1238), (1236, 1233, 1234, 1237), (1239, 1232, 1233, 1236), (1244, 1239, 1236, 1245), (1245, 1236, 1237, 1246), (1246, 1237, 1248, 1250), (1247, 1238, 1239, 1244), (1228, 1242, 1243, 1224), (1230, 1241, 1242, 1228), (1226, 1240, 1241, 1230), (1224, 1243, 1240, 1226), (1242, 1247, 1244, 1243), (1241, 1246, 1247, 1242), (1240, 1245, 1246, 1241), (1243, 1244, 1245, 1240), (1250, 1248, 1249, 1251), (1247, 1246, 1250, 1251), (1238, 1247, 1251, 1249), (1237, 1238, 1249, 1248), (1260, 1253, 1255, 1261), (1261, 1255, 1259, 1262), (1262, 1259, 1257, 1263), (1263, 1257, 1253, 1260), (1254, 1258, 1256, 1252), (1259, 1255, 1253, 1257), (1266, 1263, 1260, 1267), (1265, 1262, 1263, 1266), (1264, 1261, 1262, 1265), (1267, 1260, 1261, 1264), (1272, 1267, 1264, 1273), (1273, 1264, 1265, 1274), (1274, 1265, 1276, 1278), (1275, 1266, 1267, 1272), (1256, 1270, 1271, 1252), (1258, 1269, 1270, 1256), (1254, 1268, 1269, 1258), (1252, 1271, 1268, 1254), (1270, 1275, 1272, 1271), (1269, 1274, 1275, 1270), (1268, 1273, 1274, 1269), (1271, 1272, 1273, 1268), (1278, 1276, 1277, 1279), (1275, 1274, 1278, 1279), (1266, 1275, 1279, 1277), (1265, 1266, 1277, 1276), (1288, 1281, 1283, 1289), (1289, 1283, 1287, 1290), (1290, 1287, 1285, 1291), (1291, 1285, 1281, 1288), (1282, 1286, 1284, 1280), (1287, 1283, 1281, 1285), (1294, 1291, 1288, 1295), (1293, 1290, 1291, 1294), (1292, 1289, 1290, 1293), (1295, 1288, 1289, 1292), (1300, 1295, 1292, 1301), (1301, 1292, 1293, 1302), (1302, 1293, 1304, 1306), (1303, 1294, 1295, 1300), (1284, 1298, 1299, 1280), (1286, 1297, 1298, 1284), (1282, 1296, 1297, 1286), (1280, 1299, 1296, 1282), (1298, 1303, 1300, 1299), (1297, 1302, 1303, 1298), (1296, 1301, 1302, 1297), (1299, 1300, 1301, 1296), (1306, 1304, 1305, 1307), (1303, 1302, 1306, 1307), (1294, 1303, 1307, 1305), (1293, 1294, 1305, 1304), (1316, 1309, 1311, 1317), (1317, 1311, 1315, 1318), (1318, 1315, 1313, 1319), (1319, 1313, 1309, 1316), (1310, 1314, 1312, 1308), (1315, 1311, 1309, 1313), (1322, 1319, 1316, 1323), (1321, 1318, 1319, 1322), (1320, 1317, 1318, 1321), (1323, 1316, 1317, 1320), (1328, 1323, 1320, 1329), (1329, 1320, 1321, 1330), (1330, 1321, 1332, 1334), (1331, 1322, 1323, 1328), (1312, 1326, 1327, 1308), (1314, 1325, 1326, 1312), (1310, 1324, 1325, 1314), (1308, 1327, 1324, 1310), (1326, 1331, 1328, 1327), (1325, 1330, 1331, 1326), (1324, 1329, 1330, 1325), (1327, 1328, 1329, 1324), (1334, 1332, 1333, 1335), (1331, 1330, 1334, 1335), (1322, 1331, 1335, 1333), (1321, 1322, 1333, 1332), (1336, 1337, 1339, 1338), (1338, 1339, 1343, 1342), (1342, 1343, 1341, 1340), (1340, 1341, 1337, 1336), (1338, 1342, 1340, 1336), (1343, 1339, 1337, 1341), (1345, 1346, 1347, 1348, 1349, 1350, 1351, 1352, 1353, 1354, 1355, 1356, 1357, 1358, 1359, 1360, 1361, 1362, 1363, 1364, 1365, 1366, 1367, 1368, 1369, 1370, 1371, 1372, 1373, 1374, 1375, 1344), (1376, 1377, 1379, 1378), (1378, 1379, 1383, 1382), (1382, 1383, 1381, 1380), (1380, 1381, 1377, 1376), (1378, 1382, 1380, 1376), (1383, 1379, 1377, 1381), (1385, 1386, 1387, 1388, 1389, 1390, 1391, 1392, 1393, 1394, 1395, 1396, 1397, 1398, 1399, 1400, 1401, 1402, 1403, 1404, 1405, 1406, 1407, 1408, 1409, 1410, 1411, 1412, 1413, 1414, 1415, 1384), (1416, 1417, 1419, 1418), (1418, 1419, 1423, 1422), (1422, 1423, 1421, 1420), (1420, 1421, 1417, 1416), (1418, 1422, 1420, 1416), (1423, 1419, 1417, 1421), (1425, 1426, 1427, 1428, 1429, 1430, 1431, 1432, 1433, 1434, 1435, 1436, 1437, 1438, 1439, 1440, 1441, 1442, 1443, 1444, 1445, 1446, 1447, 1448, 1449, 1450, 1451, 1452, 1453, 1454, 1455, 1424), (1456, 1457, 1459, 1458), (1458, 1459, 1463, 1462), (1462, 1463, 1461, 1460), (1460, 1461, 1457, 1456), (1458, 1462, 1460, 1456), (1463, 1459, 1457, 1461), (1465, 1466, 1467, 1468, 1469, 1470, 1471, 1472, 1473, 1474, 1475, 1476, 1477, 1478, 1479, 1480, 1481, 1482, 1483, 1484, 1485, 1486, 1487, 1488, 1489, 1490, 1491, 1492, 1493, 1494, 1495, 1464), (1504, 1497, 1499, 1505), (1505, 1499, 1503, 1506), (1506, 1503, 1501, 1507), (1507, 1501, 1497, 1504), (1498, 1502, 1500, 1496), (1503, 1499, 1497, 1501), (1510, 1507, 1504, 1511), (1509, 1506, 1507, 1510), (1508, 1505, 1506, 1509), (1511, 1504, 1505, 1508), (1532, 1511, 1508, 1533), (1533, 1508, 1509, 1534), (1534, 1509, 1510, 1535), (1535, 1510, 1511, 1532), (1500, 1514, 1515, 1496), (1502, 1513, 1514, 1500), (1498, 1512, 1513, 1502), (1496, 1515, 1512, 1498), (1514, 1519, 1516, 1515), (1513, 1518, 1519, 1514), (1512, 1517, 1518, 1513), (1515, 1516, 1517, 1512), (1526, 1523, 1520, 1527), (1525, 1522, 1523, 1526), (1524, 1521, 1522, 1525), (1527, 1520, 1521, 1524), (1539, 1527, 1524, 1536), (1536, 1524, 1525, 1537), (1537, 1525, 1526, 1538), (1538, 1526, 1527, 1539), (1523, 1531, 1528, 1520), (1522, 1530, 1531, 1523), (1521, 1529, 1530, 1522), (1520, 1528, 1529, 1521), (1531, 1535, 1532, 1528), (1530, 1534, 1535, 1531), (1529, 1533, 1534, 1530), (1528, 1532, 1533, 1529), (1542, 1538, 1539, 1543), (1541, 1537, 1538, 1542), (1540, 1536, 1537, 1541), (1543, 1539, 1536, 1540), (1516, 1543, 1540, 1517), (1517, 1540, 1541, 1518), (1518, 1541, 1542, 1519), (1519, 1542, 1543, 1516), (1552, 1545, 1547, 1553), (1553, 1547, 1551, 1554), (1554, 1551, 1549, 1555), (1555, 1549, 1545, 1552), (1546, 1550, 1548, 1544), (1551, 1547, 1545, 1549), (1558, 1555, 1552, 1559), (1557, 1554, 1555, 1558), (1556, 1553, 1554, 1557), (1559, 1552, 1553, 1556), (1580, 1559, 1556, 1581), (1581, 1556, 1557, 1582), (1582, 1557, 1558, 1583), (1583, 1558, 1559, 1580), (1548, 1562, 1563, 1544), (1550, 1561, 1562, 1548), (1546, 1560, 1561, 1550), (1544, 1563, 1560, 1546), (1562, 1567, 1564, 1563), (1561, 1566, 1567, 1562), (1560, 1565, 1566, 1561), (1563, 1564, 1565, 1560), (1574, 1571, 1568, 1575), (1573, 1570, 1571, 1574), (1572, 1569, 1570, 1573), (1575, 1568, 1569, 1572), (1587, 1575, 1572, 1584), (1584, 1572, 1573, 1585), (1585, 1573, 1574, 1586), (1586, 1574, 1575, 1587), (1571, 1579, 1576, 1568), (1570, 1578, 1579, 1571), (1569, 1577, 1578, 1570), (1568, 1576, 1577, 1569), (1579, 1583, 1580, 1576), (1578, 1582, 1583, 1579), (1577, 1581, 1582, 1578), (1576, 1580, 1581, 1577), (1590, 1586, 1587, 1591), (1589, 1585, 1586, 1590), (1588, 1584, 1585, 1589), (1591, 1587, 1584, 1588), (1564, 1591, 1588, 1565), (1565, 1588, 1589, 1566), (1566, 1589, 1590, 1567), (1567, 1590, 1591, 1564), (1600, 1593, 1595, 1601), (1601, 1595, 1599, 1602), (1602, 1599, 1597, 1603), (1603, 1597, 1593, 1600), (1594, 1598, 1596, 1592), (1599, 1595, 1593, 1597), (1606, 1603, 1600, 1607), (1605, 1602, 1603, 1606), (1604, 1601, 1602, 1605), (1607, 1600, 1601, 1604), (1628, 1607, 1604, 1629), (1629, 1604, 1605, 1630), (1630, 1605, 1606, 1631), (1631, 1606, 1607, 1628), (1596, 1610, 1611, 1592), (1598, 1609, 1610, 1596), (1594, 1608, 1609, 1598), (1592, 1611, 1608, 1594), (1610, 1615, 1612, 1611), (1609, 1614, 1615, 1610), (1608, 1613, 1614, 1609), (1611, 1612, 1613, 1608), (1622, 1619, 1616, 1623), (1621, 1618, 1619, 1622), (1620, 1617, 1618, 1621), (1623, 1616, 1617, 1620), (1635, 1623, 1620, 1632), (1632, 1620, 1621, 1633), (1633, 1621, 1622, 1634), (1634, 1622, 1623, 1635), (1619, 1627, 1624, 1616), (1618, 1626, 1627, 1619), (1617, 1625, 1626, 1618), (1616, 1624, 1625, 1617), (1627, 1631, 1628, 1624), (1626, 1630, 1631, 1627), (1625, 1629, 1630, 1626), (1624, 1628, 1629, 1625), (1638, 1634, 1635, 1639), (1637, 1633, 1634, 1638), (1636, 1632, 1633, 1637), (1639, 1635, 1632, 1636), (1612, 1639, 1636, 1613), (1613, 1636, 1637, 1614), (1614, 1637, 1638, 1615), (1615, 1638, 1639, 1612), (1648, 1641, 1643, 1649), (1649, 1643, 1647, 1650), (1650, 1647, 1645, 1651), (1651, 1645, 1641, 1648), (1642, 1646, 1644, 1640), (1647, 1643, 1641, 1645), (1654, 1651, 1648, 1655), (1653, 1650, 1651, 1654), (1652, 1649, 1650, 1653), (1655, 1648, 1649, 1652), (1676, 1655, 1652, 1677), (1677, 1652, 1653, 1678), (1678, 1653, 1654, 1679), (1679, 1654, 1655, 1676), (1644, 1658, 1659, 1640), (1646, 1657, 1658, 1644), (1642, 1656, 1657, 1646), (1640, 1659, 1656, 1642), (1658, 1663, 1660, 1659), (1657, 1662, 1663, 1658), (1656, 1661, 1662, 1657), (1659, 1660, 1661, 1656), (1670, 1667, 1664, 1671), (1669, 1666, 1667, 1670), (1668, 1665, 1666, 1669), (1671, 1664, 1665, 1668), (1683, 1671, 1668, 1680), (1680, 1668, 1669, 1681), (1681, 1669, 1670, 1682), (1682, 1670, 1671, 1683), (1667, 1675, 1672, 1664), (1666, 1674, 1675, 1667), (1665, 1673, 1674, 1666), (1664, 1672, 1673, 1665), (1675, 1679, 1676, 1672), (1674, 1678, 1679, 1675), (1673, 1677, 1678, 1674), (1672, 1676, 1677, 1673), (1686, 1682, 1683, 1687), (1685, 1681, 1682, 1686), (1684, 1680, 1681, 1685), (1687, 1683, 1680, 1684), (1660, 1687, 1684, 1661), (1661, 1684, 1685, 1662), (1662, 1685, 1686, 1663), (1663, 1686, 1687, 1660), (1696, 1689, 1691, 1697), (1697, 1691, 1695, 1698), (1698, 1695, 1693, 1699), (1699, 1693, 1689, 1696), (1690, 1694, 1692, 1688), (1695, 1691, 1689, 1693), (1702, 1699, 1696, 1703), (1701, 1698, 1699, 1702), (1700, 1697, 1698, 1701), (1703, 1696, 1697, 1700), (1724, 1703, 1700, 1725), (1725, 1700, 1701, 1726), (1726, 1701, 1702, 1727), (1727, 1702, 1703, 1724), (1692, 1706, 1707, 1688), (1694, 1705, 1706, 1692), (1690, 1704, 1705, 1694), (1688, 1707, 1704, 1690), (1706, 1711, 1708, 1707), (1705, 1710, 1711, 1706), (1704, 1709, 1710, 1705), (1707, 1708, 1709, 1704), (1718, 1715, 1712, 1719), (1717, 1714, 1715, 1718), (1716, 1713, 1714, 1717), (1719, 1712, 1713, 1716), (1731, 1719, 1716, 1728), (1728, 1716, 1717, 1729), (1729, 1717, 1718, 1730), (1730, 1718, 1719, 1731), (1715, 1723, 1720, 1712), (1714, 1722, 1723, 1715), (1713, 1721, 1722, 1714), (1712, 1720, 1721, 1713), (1723, 1727, 1724, 1720), (1722, 1726, 1727, 1723), (1721, 1725, 1726, 1722), (1720, 1724, 1725, 1721), (1734, 1730, 1731, 1735), (1733, 1729, 1730, 1734), (1732, 1728, 1729, 1733), (1735, 1731, 1728, 1732), (1708, 1735, 1732, 1709), (1709, 1732, 1733, 1710), (1710, 1733, 1734, 1711), (1711, 1734, 1735, 1708)])
me_cube_007.polygons.foreach_set('material_index', [0, 0, 0, 0, 0, 0, 0, 0, 0, 0, 1, 1, 1, 1, 0, 0, 0, 0, 0, 0, 0, 0, 0, 0, 1, 1, 1, 1, 0, 0, 0, 0, 0, 0, 0, 0, 0, 0, 1, 1, 1, 1, 0, 0, 0, 0, 0, 0, 0, 0, 0, 0, 1, 1, 1, 1, 0, 0, 0, 0, 0, 0, 0, 0, 0, 0, 1, 1, 1, 1, 0, 0, 0, 0, 0, 0, 0, 0, 0, 0, 1, 1, 1, 1, 0, 0, 0, 0, 0, 0, 0, 0, 0, 0, 1, 1, 1, 1, 0, 0, 0, 0, 0, 0, 0, 0, 0, 0, 1, 1, 1, 1, 4, 4, 4, 4, 4, 4, 5, 5, 4, 4, 4, 4, 4, 4, 4, 4, 4, 4, 5, 5, 4, 4, 6, 4, 4, 4, 4, 4, 4, 4, 4, 4, 5, 5, 4, 4, 4, 4, 4, 4, 4, 4, 4, 4, 5, 5, 4, 4, 6, 4, 4, 4, 4, 4, 4, 4, 4, 4, 5, 5, 4, 4, 4, 4, 4, 4, 4, 4, 4, 4, 5, 5, 4, 4, 6, 4, 4, 4, 4, 4, 4, 4, 4, 4, 5, 5, 4, 4, 4, 4, 4, 4, 4, 4, 4, 4, 5, 5, 4, 4, 6, 4, 4, 4, 4, 4, 4, 4, 4, 4, 5, 5, 4, 4, 4, 4, 4, 4, 4, 4, 4, 4, 5, 5, 4, 4, 6, 4, 4, 4, 4, 4, 4, 4, 4, 4, 5, 5, 4, 4, 4, 4, 4, 4, 4, 4, 4, 4, 5, 5, 4, 4, 6, 4, 4, 4, 7, 7, 8, 7, 7, 7, 7, 7, 7, 7, 7, 7, 8, 7, 7, 8, 7, 7, 7, 7, 7, 7, 7, 9, 7, 7, 7, 7, 8, 7, 7, 8, 7, 7, 7, 9, 7, 7, 7, 9, 7, 7, 7, 7, 8, 7, 7, 7, 8, 7, 7, 7, 7, 7, 7, 7, 7, 7, 8, 7, 7, 8, 7, 7, 7, 7, 7, 7, 7, 9, 7, 7, 7, 7, 8, 7, 7, 8, 7, 7, 7, 9, 7, 7, 7, 9, 7, 7, 7, 7, 8, 7, 7, 7, 8, 7, 7, 7, 7, 7, 7, 7, 7, 7, 8, 7, 7, 8, 7, 7, 7, 7, 7, 7, 7, 9, 7, 7, 7, 7, 8, 7, 7, 8, 7, 7, 7, 9, 7, 7, 7, 9, 7, 7, 7, 7, 8, 7, 7, 7, 8, 7, 7, 7, 7, 7, 7, 7, 7, 7, 8, 7, 7, 8, 7, 7, 7, 7, 7, 7, 7, 9, 7, 7, 7, 7, 8, 7, 7, 8, 7, 7, 7, 9, 7, 7, 7, 9, 7, 7, 7, 7, 8, 7, 2, 2, 2, 2, 2, 2, 3, 2, 2, 2, 2, 2, 2, 3, 2, 2, 2, 2, 2, 2, 3, 10, 10, 10, 10, 10, 11, 3, 11, 10, 10, 10, 10, 10, 10, 10, 11, 10, 10, 10, 10, 10, 10, 10, 10, 10, 10, 10, 10, 11, 3, 11, 10, 10, 10, 10, 10, 10, 10, 11, 10, 10, 10, 10, 10, 10, 10, 10, 10, 10, 10, 10, 11, 3, 11, 10, 10, 10, 10, 10, 10, 10, 11, 10, 10, 10, 10, 10, 10, 10, 10, 10, 10, 10, 10, 11, 3, 11, 10, 10, 10, 10, 10, 10, 10, 11, 10, 10, 10, 10, 10, 10, 10, 10, 10, 10, 10, 10, 11, 3, 11, 10, 10, 10, 10, 10, 10, 10, 11, 10, 10, 10, 10, 10, 10, 10, 10, 10, 10, 10, 10, 11, 3, 11, 10, 10, 10, 10, 10, 10, 10, 11, 10, 10, 10, 10, 10, 10, 10, 10, 10, 10, 10, 10, 11, 3, 11, 10, 10, 10, 10, 10, 10, 10, 11, 10, 10, 10, 10, 10, 10, 10, 10, 10, 10, 10, 10, 11, 3, 11, 10, 10, 10, 10, 10, 10, 10, 11, 10, 10, 10, 10, 10, 10, 10, 10, 10, 10, 10, 10, 11, 3, 11, 10, 10, 10, 10, 10, 10, 10, 11, 10, 10, 10, 10, 10, 10, 10, 10, 10, 10, 10, 10, 11, 3, 11, 10, 10, 10, 10, 10, 10, 10, 11, 10, 10, 10, 10, 10, 10, 10, 4, 4, 4, 4, 4, 4, 5, 5, 4, 4, 4, 4, 4, 4, 4, 4, 4, 4, 5, 5, 4, 4, 6, 4, 4, 4, 4, 4, 4, 4, 4, 4, 5, 5, 4, 4, 4, 4, 4, 4, 4, 4, 4, 4, 5, 5, 4, 4, 6, 4, 4, 4, 4, 4, 4, 4, 4, 4, 5, 5, 4, 4, 4, 4, 4, 4, 4, 4, 4, 4, 5, 5, 4, 4, 6, 4, 4, 4, 4, 4, 4, 4, 4, 4, 5, 5, 4, 4, 4, 4, 4, 4, 4, 4, 4, 4, 5, 5, 4, 4, 6, 4, 4, 4, 4, 4, 4, 4, 4, 4, 5, 5, 4, 4, 4, 4, 4, 4, 4, 4, 4, 4, 5, 5, 4, 4, 6, 4, 4, 4, 4, 4, 4, 4, 4, 4, 5, 5, 4, 4, 4, 4, 4, 4, 4, 4, 4, 4, 5, 5, 4, 4, 6, 4, 4, 4, 2, 2, 2, 2, 2, 2, 3, 2, 2, 2, 2, 2, 2, 3, 2, 2, 2, 2, 2, 2, 3, 2, 2, 2, 2, 2, 2, 3, 7, 7, 8, 7, 7, 7, 7, 7, 7, 7, 7, 7, 8, 7, 7, 8, 7, 7, 7, 7, 7, 7, 7, 9, 7, 7, 7, 7, 8, 7, 7, 8, 7, 7, 7, 9, 7, 7, 7, 9, 7, 7, 7, 7, 8, 7, 7, 7, 8, 7, 7, 7, 7, 7, 7, 7, 7, 7, 8, 7, 7, 8, 7, 7, 7, 7, 7, 7, 7, 9, 7, 7, 7, 7, 8, 7, 7, 8, 7, 7, 7, 9, 7, 7, 7, 9, 7, 7, 7, 7, 8, 7, 7, 7, 8, 7, 7, 7, 7, 7, 7, 7, 7, 7, 8, 7, 7, 8, 7, 7, 7, 7, 7, 7, 7, 9, 7, 7, 7, 7, 8, 7, 7, 8, 7, 7, 7, 9, 7, 7, 7, 9, 7, 7, 7, 7, 8, 7, 7, 7, 8, 7, 7, 7, 7, 7, 7, 7, 7, 7, 8, 7, 7, 8, 7, 7, 7, 7, 7, 7, 7, 9, 7, 7, 7, 7, 8, 7, 7, 8, 7, 7, 7, 9, 7, 7, 7, 9, 7, 7, 7, 7, 8, 7, 7, 7, 8, 7, 7, 7, 7, 7, 7, 7, 7, 7, 8, 7, 7, 8, 7, 7, 7, 7, 7, 7, 7, 9, 7, 7, 7, 7, 8, 7, 7, 8, 7, 7, 7, 9, 7, 7, 7, 9, 7, 7, 7, 7, 8, 7])
me_cube_007.materials.append(mat_material_013)
me_cube_007.materials.append(mat_material_014)
me_cube_007.materials.append(mat_material_009)
me_cube_007.materials.append(mat_material_010)
me_cube_007.materials.append(mat_material_003)
me_cube_007.materials.append(mat_material_005)
me_cube_007.materials.append(mat_material_004)
me_cube_007.materials.append(mat_material_006)
me_cube_007.materials.append(mat_material_007)
me_cube_007.materials.append(mat_material_008)
me_cube_007.materials.append(mat_material_011)
me_cube_007.materials.append(mat_material_012)
me_cube_007.use_remesh_preserve_volume = False
me_cube_007.use_remesh_preserve_attributes = False
me_cube_007.use_mirror_vertex_groups = False
me_cube_007.update()

# ---- objects
ob_cube_002 = bpy.data.objects.new('Cube.002', me_cube_014)
ob_cylinder = bpy.data.objects.new('Cylinder', me_cylinder)
ob_cube_006 = bpy.data.objects.new('Cube.006', me_cube_009)
ob_cube = bpy.data.objects.new('Cube', me_cube_007)
ob_lamp = bpy.data.objects.new('Lamp', light_lamp)
ob_lamp_001 = bpy.data.objects.new('Lamp.001', light_lamp_001)

# ---- transforms, parenting, visibility, modifiers, constraints
ob_cube_002.location = (-10.99, 11.84, 7.689)
ob_cube_002.lineart.crease_threshold = 0.0
ob_cylinder.location = (-14.46, 11.53, 7.61)
ob_cylinder.rotation_euler = (0.0, 1.571, 1.571)
ob_cylinder.scale = (0.2542, 0.2542, 0.2542)
ob_cylinder.lineart.crease_threshold = 0.0
ob_cube_006.location = (-14.48, 10.67, 0.9248)
ob_cube_006.rotation_euler = (0.0, 1.571, 0.0)
ob_cube_006.lineart.crease_threshold = 0.0
_m = ob_cube_006.modifiers.new('Array', 'ARRAY')
_m.count = 1
_m.use_constant_offset = True
_m.constant_offset_displace = (0.0, 0.01, 0.0)
_m.relative_offset_displace = (0.0, 1.0, 0.0)
ob_cube.location = (-14.5, 10.75, 0.9369)
ob_cube.lineart.crease_threshold = 0.0
ob_lamp.location = (4.076, 1.005, 5.904)
ob_lamp.rotation_euler = (0.6503, 0.05522, 1.866)
ob_lamp.lock_rotations_4d = False
ob_lamp.empty_display_type = 'ARROWS'
ob_lamp.color = (0.0, 0.0, 0.0, 0.0)
ob_lamp.lineart.crease_threshold = 0.0
ob_lamp_001.location = (4.076, 1.005, 5.904)
ob_lamp_001.rotation_euler = (0.6503, 0.05522, 1.866)
ob_lamp_001.lock_rotations_4d = False
ob_lamp_001.empty_display_type = 'ARROWS'
ob_lamp_001.color = (0.0, 0.0, 0.0, 0.0)
ob_lamp_001.lineart.crease_threshold = 0.0

# ---- collection membership
col_collection_1.objects.link(ob_cube_002)
col_collection_1.objects.link(ob_cylinder)
col_collection_1.objects.link(ob_cube_006)
col_collection_1.objects.link(ob_cube)
col_collection_1.objects.link(ob_lamp)
col_collection_1.objects.link(ob_lamp_001)

# ---- scene / render settings (as saved in the file)
scene.frame_start = 1; scene.frame_end = 250; scene.frame_set(1)
scene.render.engine = 'BLENDER_EEVEE_NEXT'
scene.render.resolution_percentage = 50
scene.render.dither_intensity = 0.0
scene.cycles.use_denoising = False
scene.cycles.samples = 128
scene.cycles.sampling_pattern = 'TABULATED_SOBOL'
scene.cycles.light_sampling_threshold = 0.0
scene.cycles.use_adaptive_sampling = False
scene.cycles.use_light_tree = False
scene.cycles.blur_glossy = 0.0
scene.cycles.sample_clamp_indirect = 0.0
scene.view_settings.view_transform = 'Standard'
bpy.context.view_layer.update()

# ---- added for rendering (the .blend has no active camera): camera
cam_auto = bpy.data.cameras.new('AutoCamera')
cam_auto.lens = 50.0
cam_auto.sensor_width = 36.0
cam_auto.clip_end = 1000.0
ob_auto_camera = bpy.data.objects.new('AutoCamera', cam_auto)
scene.collection.objects.link(ob_auto_camera)
ob_auto_camera.location = (-4.84237, 0.203627, 12.4603)
ob_auto_camera.rotation_euler = (1.09748, -7.21219e-08, 0.694738)
scene.camera = ob_auto_camera
bpy.context.view_layer.update()
